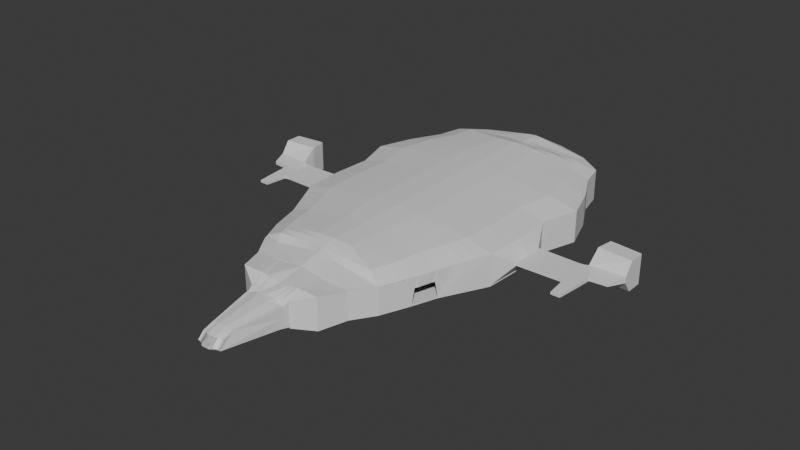 # Source: ship.blend  (saved by Blender 5.0.119; exported with 4.5.12 LTS)
import bpy
from mathutils import Matrix  # noqa: F401  (used for matrix-valued properties, if any)

bpy.ops.wm.read_factory_settings(use_empty=True)
scene = bpy.context.scene
scene.name = 'Scene'

# ---- collections
col_collection = bpy.data.collections.new('Collection'); scene.collection.children.link(col_collection)

# ---- materials (node trees are filled in below, after node groups)
mat_material = bpy.data.materials.new('Material')
mat_material.alpha_threshold = 0.0
mat_material.use_backface_culling_lightprobe_volume = False
mat_material.roughness = 0.5
mat_material.line_color = (0.0, 0.0, 0.0, 1.0)
mat_window = bpy.data.materials.new('Window')

# ---- material node trees
mat_material.use_nodes = True; mat_material.node_tree.nodes.clear()
_N = mat_material.node_tree.nodes; _L = mat_material.node_tree.links
n0 = _N.new('ShaderNodeOutputMaterial'); n0.name = 'Material Output'; n0.location = (200, 100)
n1 = _N.new('ShaderNodeBsdfPrincipled'); n1.name = 'Principled BSDF'; n1.location = (-200, 100)
_L.new(n1.outputs[0], n0.inputs[0])
n0.is_active_output = True
mat_window.use_nodes = True; mat_window.node_tree.nodes.clear()
_N = mat_window.node_tree.nodes; _L = mat_window.node_tree.links
n0 = _N.new('ShaderNodeBsdfPrincipled'); n0.name = 'Principled BSDF'; n0.location = (-200, 100)
n0.inputs[4].default_value = 0.3116
n1 = _N.new('ShaderNodeOutputMaterial'); n1.name = 'Material Output'; n1.location = (200, 100)
_L.new(n0.outputs[0], n1.inputs[0])
n1.is_active_output = True

# ---- world
world_world = bpy.data.worlds.new('World'); scene.world = world_world
world_world.use_nodes = True; world_world.node_tree.nodes.clear()
_N = world_world.node_tree.nodes; _L = world_world.node_tree.links
n0 = _N.new('ShaderNodeOutputWorld'); n0.name = 'World Output'; n0.location = (200, 100)
n1 = _N.new('ShaderNodeBackground'); n1.name = 'Background'; n1.location = (-200, 100)
n1.inputs[0].default_value = (0.05088, 0.05088, 0.05088, 1.0)
_L.new(n1.outputs[0], n0.inputs[0])
n0.is_active_output = True
world_world.color = (0.05088, 0.05088, 0.05088)
world_world.sun_shadow_jitter_overblur = 0.0

# ---- meshes
me_cube = bpy.data.meshes.new('Cube')
me_cube.from_pydata([(1.684, 6.0, 7.654), (1.684, 6.0, 1.977), (0.0, -10.0, 4.06), (1.0, -10.0, 3.501), (-1.684, 6.0, 7.654), (-1.684, 6.0, 1.977), (-1.0, -9.183, 4.819), (-1.0, -10.0, 3.501), (1.0, -4.876, 6.501), (-1.0, -4.876, 6.501), (-4.235, 6.0, 1.977), (-2.515, -8.615, 3.13), (4.235, 6.0, 7.029), (4.235, 6.0, 1.977), (0.0, -8.365, 5.578), (1.0, -9.183, 4.819), (2.515, -8.615, 3.13), (-4.235, 6.0, 7.029), (2.515, -4.876, 6.13), (-2.515, -4.876, 6.13), (1.0, -10.0, 4.06), (1.0, -8.365, 5.578), (-1.0, -8.365, 5.578), (-1.0, -10.0, 4.06), (-2.515, -9.172, 3.688), (-2.515, -7.606, 5.269), (2.515, -7.606, 5.269), (2.515, -9.172, 3.688), (-1.758, -7.986, 5.424), (-2.515, -8.389, 4.478), (-1.758, -9.586, 3.874), (1.758, -9.586, 3.874), (2.515, -8.389, 4.478), (1.758, -7.986, 5.424), (1.758, -8.786, 4.649), (-1.758, -8.786, 4.649), (0.0, -9.183, 4.819), (-1.342, -2.0, 2.427), (0.0, 6.0, 1.977), (0.0, -10.0, 3.501), (1.342, -2.0, 2.427), (0.0, -2.0, 2.427), (-1.171, -6.0, 2.651), (-0.8419, 6.0, 1.977), (0.8419, 6.0, 1.977), (-1.513, 2.0, 2.202), (1.513, 2.0, 2.202), (1.171, -6.0, 2.651), (0.0, -6.0, 2.651), (0.0, 2.0, 2.202), (-0.6709, -2.0, 2.427), (0.6709, -2.0, 2.427), (-0.5855, -6.0, 2.651), (-0.7564, 2.0, 2.202), (0.7564, 2.0, 2.202), (0.5855, -6.0, 2.651), (3.01, -9.172, 3.688), (3.01, -8.389, 4.478), (-3.01, -7.606, 5.269), (-3.01, -8.389, 4.478), (-5.068, 6.0, 1.977), (-3.01, -8.615, 3.13), (5.068, 6.0, 7.029), (5.068, 6.0, 1.977), (-5.068, 6.0, 7.029), (-3.01, -4.876, 6.13), (3.01, -8.615, 3.13), (3.01, -4.876, 6.13), (-3.01, -9.172, 3.688), (3.01, -7.606, 5.269), (3.375, -1.307, 2.554), (3.805, 2.346, 2.266), (2.945, -4.961, 2.842), (-3.375, -1.307, 2.554), (-2.945, -4.961, 2.842), (-3.805, 2.346, 2.266), (1.758, -9.307, 3.316), (-1.758, -9.307, 3.316), (-2.813e-07, 112.8, 1.541), (-0.08754, 112.3, 9.554), (6.58, 111.8, 1.541), (6.58, 111.8, 9.554), (15.24, 108.8, 1.541), (15.24, 108.8, 9.554), (22.12, 103.9, 1.541), (22.12, 103.9, 9.554), (23.63, 97.4, 1.541), (23.63, 97.4, 9.554), (27.79, 89.42, 1.541), (27.79, 89.42, 9.554), (30.88, 80.32, 1.541), (30.88, 80.32, 9.554), (30.56, 64.67, 5.119), (30.56, 64.67, 5.976), (30.81, 60.17, 5.119), (30.81, 60.17, 5.976), (30.56, 55.66, 5.119), (30.56, 55.66, 5.976), (22.39, 37.51, 2.118), (22.13, 36.78, 6.189), (20.15, 31.15, 2.118), (20.4, 31.88, 6.189), (17.14, 23.61, 2.118), (17.14, 23.61, 8.977), (13.46, 18.0, 2.118), (13.46, 18.0, 8.977), (10.84, 11.53, 1.541), (10.84, 11.53, 9.554), (5.524, 8.531, 1.541), (5.524, 8.531, 7.754), (-2.813e-07, 8.531, 1.541), (-1.406e-07, 7.392, 8.004), (-5.524, 8.531, 1.541), (-5.524, 8.531, 7.754), (-10.84, 11.53, 1.541), (-10.84, 11.53, 9.554), (-13.46, 18.0, 2.118), (-13.46, 18.0, 8.977), (-17.14, 23.61, 2.118), (-17.14, 23.61, 8.977), (-20.15, 30.44, 2.118), (-20.15, 30.44, 8.977), (-22.39, 38.23, 2.118), (-22.39, 38.23, 8.977), (-30.56, 55.66, 5.119), (-30.56, 55.66, 5.976), (-30.81, 60.17, 5.119), (-30.81, 60.17, 5.976), (-30.56, 64.67, 5.119), (-30.56, 64.67, 5.976), (-30.88, 80.32, 1.541), (-30.88, 80.32, 9.554), (-27.79, 89.42, 1.541), (-27.79, 89.42, 9.554), (-23.63, 97.4, 1.541), (-23.63, 97.4, 9.554), (-22.12, 103.9, 1.541), (-22.12, 103.9, 9.554), (-15.24, 108.8, 1.541), (-15.24, 108.8, 9.554), (-6.58, 111.8, 1.541), (-6.58, 111.8, 9.554), (5.524, 8.531, 7.029), (5.068, 6.0, 4.503), (5.524, 8.531, 4.285), (-5.524, 8.531, 7.029), (5.296, 7.265, 1.759), (5.296, 7.265, 7.029), (5.296, 7.265, 4.394), (4.235, 7.265, 7.029), (-4.235, 7.265, 7.029), (-5.068, 6.0, 4.503), (-5.524, 8.531, 4.285), (-5.296, 7.265, 1.759), (-5.296, 7.265, 7.029), (-5.296, 7.265, 4.394), (2.223, 7.613, 7.767), (-2.223, 7.613, 7.767), (3.873, 8.072, 7.76), (-3.873, 8.072, 7.76), (27.77, 70.44, 1.541), (28.31, 60.17, 1.541), (28.31, 60.17, 9.554), (27.77, 70.44, 9.554), (27.77, 49.9, 1.541), (27.77, 49.9, 9.554), (-27.77, 49.9, 9.554), (-27.77, 49.9, 1.541), (-28.31, 60.17, 1.541), (-28.31, 60.17, 9.554), (-27.77, 70.44, 1.541), (-27.77, 70.44, 9.554), (-41.91, 60.17, 5.954), (-41.91, 60.17, 5.141), (41.91, 60.17, 5.954), (41.91, 60.17, 5.141), (41.57, 64.45, 5.141), (41.57, 64.45, 5.954), (41.57, 55.89, 5.141), (41.57, 55.89, 5.954), (-41.57, 55.89, 5.954), (-41.57, 55.89, 5.141), (-41.57, 64.45, 5.141), (-41.57, 64.45, 5.954), (-45.91, 49.76, 5.253), (-45.91, 49.76, 5.842), (-43.5, 49.76, 5.253), (-43.5, 49.76, 5.842), (45.91, 49.76, 5.253), (43.5, 49.76, 5.253), (43.5, 49.76, 5.842), (45.91, 49.76, 5.842), (46.42, 55.74, 5.968), (42.98, 55.74, 5.968), (42.98, 55.74, 5.127), (46.42, 55.74, 5.127), (42.98, 64.59, 5.127), (43.33, 60.17, 5.127), (43.33, 60.17, 5.968), (42.98, 64.59, 5.968), (-42.98, 55.74, 5.968), (-42.98, 55.74, 5.127), (-43.33, 60.17, 5.127), (-43.33, 60.17, 5.968), (-42.98, 64.59, 5.127), (-42.98, 64.59, 5.968), (-46.8, 60.17, 5.968), (-46.8, 60.17, 5.127), (46.8, 60.17, 5.968), (46.8, 60.17, 5.127), (44.18, 64.4, 4.706), (44.18, 64.4, 6.389), (-46.42, 55.74, 5.968), (-46.42, 55.74, 5.127), (-44.18, 64.4, 4.706), (-44.18, 64.4, 6.389), (51.28, 60.55, 5.968), (51.28, 60.55, 5.127), (53.15, 65.16, 4.706), (53.15, 65.16, 6.389), (-51.28, 60.55, 5.968), (-51.28, 60.55, 5.127), (-53.15, 65.16, 4.706), (-53.15, 65.16, 6.389), (44.18, 68.04, 9.438), (44.18, 68.04, 1.657), (-44.18, 68.04, 9.438), (-44.18, 68.04, 1.657), (53.15, 67.28, 9.438), (53.15, 67.28, 1.657), (-53.15, 67.28, 9.438), (-53.15, 67.28, 1.657), (45.31, 71.43, 9.259), (45.31, 71.43, 1.836), (-45.31, 71.43, 9.259), (-45.31, 71.43, 1.836), (52.75, 70.75, 9.201), (52.75, 70.75, 1.894), (-52.75, 70.75, 9.201), (-52.75, 70.75, 1.894), (-44.91, 72.27, 9.502), (-44.91, 72.27, 1.593), (-53.15, 71.51, 9.438), (-53.15, 71.51, 1.657), (44.91, 72.27, 9.502), (44.91, 72.27, 1.593), (53.15, 71.51, 9.438), (53.15, 71.51, 1.657), (0.0, 11.53, 8.982), (-5.418, 11.53, 9.695), (5.418, 11.53, 9.695), (2.709, 11.53, 9.371), (-2.709, 11.53, 9.371), (4.063, 11.53, 9.476), (-4.063, 11.53, 9.476), (0.0, 89.42, 12.96), (-0.05313, 30.44, 12.72), (0.0, 97.4, 12.96), (-0.05313, 38.23, 12.72), (0.0, 103.9, 12.0), (0.0, 49.9, 12.96), (0.0, 108.8, 11.87), (0.0, 60.17, 12.96), (7.619, 108.8, 10.78), (0.0, 70.44, 12.96), (-0.05313, 18.0, 10.21), (0.0, 80.32, 12.96), (-0.05313, 23.61, 11.43), (6.705, 18.0, 9.437), (-6.8, 18.0, 9.437), (-7.619, 108.8, 10.78), (18.68, 106.4, 9.554), (22.88, 100.7, 9.554), (25.71, 93.41, 9.554), (29.34, 84.87, 9.554), (29.33, 75.38, 9.554), (28.04, 65.3, 9.554), (28.04, 55.03, 9.554), (25.08, 44.06, 9.265), (21.27, 34.33, 6.189), (18.64, 27.02, 8.977), (15.3, 20.8, 8.977), (-15.3, 20.8, 8.977), (-18.64, 27.02, 8.977), (-21.27, 34.33, 8.977), (-25.08, 44.06, 9.265), (-28.04, 55.03, 9.554), (-28.04, 65.3, 9.554), (-29.33, 75.38, 9.554), (-29.34, 84.87, 9.554), (-25.71, 93.41, 9.554), (-22.88, 100.7, 9.554), (-18.68, 106.4, 9.554), (-10.13, 18.0, 9.207), (-8.594, 23.61, 10.2), (-10.1, 30.44, 11.79), (-11.22, 38.23, 11.79), (-13.89, 49.9, 12.03), (-14.16, 60.17, 12.03), (-13.89, 70.44, 12.03), (-15.44, 80.32, 12.03), (-13.9, 89.42, 12.03), (-11.82, 97.4, 12.03), (-11.06, 103.9, 10.78), (-11.43, 108.8, 10.17), (13.9, 89.42, 12.03), (10.05, 30.44, 11.79), (11.82, 97.4, 12.03), (11.17, 38.23, 11.79), (11.06, 103.9, 10.78), (13.89, 49.9, 12.03), (3.809, 108.8, 11.39), (14.16, 60.17, 12.03), (-3.809, 108.8, 11.39), (13.89, 70.44, 12.03), (3.326, 18.0, 9.824), (15.44, 80.32, 12.03), (8.541, 23.61, 10.2), (0.0, 93.41, 12.96), (0.0, 100.7, 12.54), (-0.05313, 27.02, 12.3), (-0.05313, 34.33, 12.72), (11.43, 108.8, 10.17), (-0.02657, 44.06, 12.84), (0.0, 55.03, 12.96), (-0.05313, 20.8, 10.82), (0.0, 65.3, 12.96), (0.0, 75.38, 12.96), (0.0, 84.87, 12.96), (10.08, 18.0, 9.207), (-3.426, 18.0, 9.824), (-14.67, 84.87, 12.03), (-14.66, 75.38, 12.03), (-14.02, 65.3, 12.03), (-14.02, 55.03, 12.03), (-12.55, 44.06, 11.91), (-10.66, 34.33, 11.79), (-9.348, 27.02, 11.79), (-11.44, 100.7, 12.03), (-12.86, 93.41, 12.03), (11.44, 100.7, 12.03), (12.86, 93.41, 12.03), (14.67, 84.87, 12.03), (14.66, 75.38, 12.03), (14.02, 65.3, 12.03), (14.02, 55.03, 12.03), (12.53, 44.06, 11.91), (10.61, 34.33, 11.79), (9.294, 27.02, 11.79), (16.96, 107.6, 9.554), (22.5, 102.3, 9.554), (24.67, 95.4, 9.554), (28.56, 87.14, 9.554), (30.1, 77.85, 9.554), (27.91, 67.87, 9.554), (28.18, 57.6, 9.554), (26.43, 46.98, 9.41), (21.83, 36.28, 6.189), (19.4, 28.73, 8.977), (16.22, 22.21, 8.977), (-14.38, 19.4, 8.977), (-17.89, 25.31, 8.977), (-20.71, 32.38, 8.977), (-23.73, 41.14, 9.121), (-27.91, 52.47, 9.554), (-28.18, 62.74, 9.554), (-28.55, 72.91, 9.554), (-30.11, 82.59, 9.554), (-26.75, 91.41, 9.554), (-23.26, 99.03, 9.554), (-20.4, 105.2, 9.554), (-11.8, 18.0, 9.092), (-12.86, 23.61, 9.589), (-15.12, 30.44, 11.02), (-16.8, 38.23, 11.02), (-20.83, 49.9, 11.26), (-21.24, 60.17, 11.26), (-20.83, 70.44, 11.26), (-23.16, 80.32, 11.26), (-20.84, 89.42, 11.26), (-17.73, 97.4, 11.26), (-16.59, 103.9, 10.17), (-13.33, 108.8, 9.861), (6.948, 89.42, 12.7), (4.997, 30.44, 12.46), (5.909, 97.4, 12.7), (5.557, 38.23, 12.46), (5.53, 103.9, 11.39), (6.943, 49.9, 12.7), (1.905, 108.8, 11.7), (7.079, 60.17, 12.7), (-5.714, 108.8, 11.09), (6.943, 70.44, 12.7), (1.636, 18.0, 10.02), (7.72, 80.32, 12.7), (4.244, 23.61, 10.81), (0.0, 91.41, 12.96), (0.0, 99.03, 12.96), (-0.05313, 25.31, 11.79), (-0.05313, 32.38, 12.72), (9.523, 108.8, 10.47), (-0.03985, 41.14, 12.78), (0.0, 52.47, 12.96), (-0.05313, 19.4, 10.51), (0.0, 62.74, 12.96), (0.0, 72.91, 12.96), (0.0, 82.59, 12.96), (8.394, 18.0, 9.322), (-5.113, 18.0, 9.63), (20.4, 105.2, 9.554), (23.26, 99.03, 9.554), (26.75, 91.41, 9.554), (30.11, 82.59, 9.554), (28.55, 72.91, 9.554), (28.18, 62.74, 9.554), (27.91, 52.47, 9.554), (23.73, 41.14, 9.121), (20.71, 32.38, 6.189), (17.89, 25.31, 8.977), (14.38, 19.4, 8.977), (-16.22, 22.21, 8.977), (-19.4, 28.73, 8.977), (-21.83, 36.28, 8.977), (-26.43, 46.98, 9.41), (-28.18, 57.6, 9.554), (-27.91, 67.87, 9.554), (-30.1, 77.85, 9.554), (-28.56, 87.14, 9.554), (-24.67, 95.4, 9.554), (-22.5, 102.3, 9.554), (-16.96, 107.6, 9.554), (-8.465, 18.0, 9.322), (-4.324, 23.61, 10.81), (-5.077, 30.44, 12.46), (-5.637, 38.23, 12.46), (-6.943, 49.9, 12.7), (-7.079, 60.17, 12.7), (-6.943, 70.44, 12.7), (-7.72, 80.32, 12.7), (-6.948, 89.42, 12.7), (-5.909, 97.4, 12.7), (-5.53, 103.9, 11.39), (-9.523, 108.8, 10.47), (20.84, 89.42, 11.26), (15.1, 30.44, 11.02), (17.73, 97.4, 11.26), (16.78, 38.23, 11.02), (16.59, 103.9, 10.17), (20.83, 49.9, 11.26), (5.714, 108.8, 11.09), (21.24, 60.17, 11.26), (-1.905, 108.8, 11.7), (20.83, 70.44, 11.26), (5.015, 18.0, 9.63), (23.16, 80.32, 11.26), (12.84, 23.61, 9.589), (0.0, 95.4, 12.96), (0.0, 102.3, 12.03), (-0.05313, 28.73, 12.72), (-0.05313, 36.28, 12.72), (13.33, 108.8, 9.861), (-0.01328, 46.98, 12.9), (0.0, 57.6, 12.96), (-0.05313, 22.21, 11.12), (0.0, 67.87, 12.96), (0.0, 77.85, 12.96), (0.0, 87.14, 12.96), (11.77, 18.0, 9.092), (-1.74, 18.0, 10.02), (-22.0, 84.87, 11.26), (-7.334, 84.87, 12.7), (-15.05, 82.59, 12.03), (-14.28, 87.14, 12.03), (-21.99, 75.38, 11.26), (-7.331, 75.38, 12.7), (-14.27, 72.91, 12.03), (-15.05, 77.85, 12.03), (-21.03, 65.3, 11.26), (-7.011, 65.3, 12.7), (-14.09, 62.74, 12.03), (-13.95, 67.87, 12.03), (-21.03, 55.03, 11.26), (-7.011, 55.03, 12.7), (-13.95, 52.47, 12.03), (-14.09, 57.6, 12.03), (-18.82, 44.06, 11.14), (-6.29, 44.06, 12.58), (-11.89, 41.14, 11.85), (-13.22, 46.98, 11.97), (-15.96, 34.33, 11.02), (-5.357, 34.33, 12.46), (-10.38, 32.38, 11.79), (-10.94, 36.28, 11.79), (-13.99, 27.02, 11.02), (-4.7, 27.02, 12.04), (-8.971, 25.31, 11.28), (-9.724, 28.73, 11.79), (-17.16, 100.7, 11.26), (-5.719, 100.7, 12.28), (-11.63, 99.03, 12.03), (-11.25, 102.3, 11.52), (-19.29, 93.41, 11.26), (-6.428, 93.41, 12.7), (-13.38, 91.41, 12.03), (-12.34, 95.4, 12.03), (5.719, 100.7, 12.28), (17.16, 100.7, 11.26), (11.63, 99.03, 12.03), (11.25, 102.3, 11.52), (6.428, 93.41, 12.7), (19.29, 93.41, 11.26), (13.38, 91.41, 12.03), (12.34, 95.4, 12.03), (7.334, 84.87, 12.7), (22.0, 84.87, 11.26), (15.05, 82.59, 12.03), (14.28, 87.14, 12.03), (7.331, 75.38, 12.7), (21.99, 75.38, 11.26), (14.27, 72.91, 12.03), (15.05, 77.85, 12.03), (7.011, 65.3, 12.7), (21.03, 65.3, 11.26), (14.09, 62.74, 12.03), (13.95, 67.87, 12.03), (7.011, 55.03, 12.7), (21.03, 55.03, 11.26), (13.95, 52.47, 12.03), (14.09, 57.6, 12.03), (6.25, 44.06, 12.58), (18.8, 44.06, 11.14), (11.85, 41.14, 11.85), (13.21, 46.98, 11.97), (5.277, 34.33, 12.46), (15.94, 34.33, 11.02), (10.33, 32.38, 11.79), (10.89, 36.28, 11.79), (4.621, 27.02, 12.04), (13.97, 27.02, 11.02), (8.918, 25.31, 11.28), (9.671, 28.73, 11.79), (14.53, 28.73, 11.02), (13.4, 25.31, 11.02), (4.432, 25.31, 11.53), (16.36, 36.28, 11.02), (15.52, 32.38, 11.02), (5.137, 32.38, 12.46), (19.82, 46.98, 11.2), (17.79, 41.14, 11.08), (5.904, 41.14, 12.52), (21.13, 57.6, 11.26), (20.93, 52.47, 11.26), (6.977, 52.47, 12.7), (20.93, 67.87, 11.26), (21.13, 62.74, 11.26), (7.045, 62.74, 12.7), (22.58, 77.85, 11.26), (21.41, 72.91, 11.26), (7.137, 72.91, 12.7), (21.42, 87.14, 11.26), (22.58, 82.59, 11.26), (7.527, 82.59, 12.7), (18.51, 95.4, 11.26), (20.06, 91.41, 11.26), (6.688, 91.41, 12.7), (16.87, 102.3, 11.26), (17.44, 99.03, 11.26), (5.814, 99.03, 12.7), (-6.169, 95.4, 12.7), (-6.688, 91.41, 12.7), (-20.06, 91.41, 11.26), (-5.625, 102.3, 11.78), (-5.814, 99.03, 12.7), (-17.44, 99.03, 11.26), (-4.889, 28.73, 12.46), (-4.512, 25.31, 11.53), (-13.43, 25.31, 11.02), (-5.497, 36.28, 12.46), (-5.217, 32.38, 12.46), (-15.54, 32.38, 11.02), (-6.616, 46.98, 12.64), (-5.963, 41.14, 12.52), (-17.81, 41.14, 11.08), (-7.045, 57.6, 12.7), (-6.977, 52.47, 12.7), (-20.93, 52.47, 11.26), (-6.977, 67.87, 12.7), (-7.045, 62.74, 12.7), (-21.13, 62.74, 11.26), (-7.526, 77.85, 12.7), (-7.137, 72.91, 12.7), (-21.41, 72.91, 11.26), (-7.141, 87.14, 12.7), (-7.527, 82.59, 12.7), (-22.58, 82.59, 11.26), (-21.42, 87.14, 11.26), (-22.58, 77.85, 11.26), (-20.93, 67.87, 11.26), (-21.13, 57.6, 11.26), (-19.82, 46.98, 11.2), (-16.38, 36.28, 11.02), (-14.56, 28.73, 11.02), (-16.87, 102.3, 11.26), (-18.51, 95.4, 11.26), (5.625, 102.3, 11.78), (6.169, 95.4, 12.7), (7.141, 87.14, 12.7), (7.526, 77.85, 12.7), (6.977, 67.87, 12.7), (7.045, 57.6, 12.7), (6.596, 46.98, 12.64), (5.417, 36.28, 12.46), (4.809, 28.73, 12.46), (22.39, 37.51, 8.961), (21.98, 36.42, 8.961), (20.15, 31.15, 8.961), (20.61, 32.42, 8.961), (21.27, 34.33, 8.961), (-1.434e-05, 112.8, 1.215), (6.58, 111.8, 1.215), (15.24, 108.8, 1.215), (22.12, 103.9, 1.215), (23.63, 97.4, 1.215), (27.79, 89.42, 1.215), (30.88, 80.32, 1.215), (27.77, 70.44, 1.215), (28.31, 60.17, 1.215), (27.77, 49.9, 1.215), (17.14, 23.61, 1.793), (13.46, 18.0, 1.793), (10.84, 11.53, 1.215), (5.524, 8.53, 1.215), (-1.434e-05, 8.53, 1.215), (-5.524, 8.53, 1.215), (-10.84, 11.53, 1.215), (-13.46, 18.0, 1.793), (-17.14, 23.61, 1.793), (-20.15, 30.43, 1.793), (-22.39, 38.22, 1.793), (-27.77, 49.9, 1.215), (-28.31, 60.17, 1.215), (-27.77, 70.44, 1.215), (-30.88, 80.32, 1.215), (-27.79, 89.42, 1.215), (-23.63, 97.4, 1.215), (-22.12, 103.9, 1.215), (-15.24, 108.8, 1.215), (-6.58, 111.8, 1.215), (22.39, 37.51, 1.793), (20.15, 31.15, 1.793)], [(30, 77), (31, 76), (2, 39), (141, 270), (81, 263)], [(0, 4, 9, 8), (15, 36, 2, 20), (15, 34, 33, 21), (54, 46, 40, 51), (22, 28, 35, 6), (28, 25, 29, 35), (20, 31, 34, 15), (21, 14, 36, 15), (31, 27, 32, 34), (53, 49, 41, 50), (0, 8, 18, 12), (48, 55, 47, 3, 39), (9, 4, 17, 19), (6, 35, 30, 23), (36, 6, 23, 2), (35, 29, 24, 30), (34, 32, 26, 33), (20, 3, 76, 16, 27, 31), (3, 20, 2, 23, 7, 39), (8, 9, 22, 14, 21), (8, 21, 33, 26, 18), (7, 23, 30, 24, 11, 77), (22, 9, 19, 25, 28), (24, 29, 59, 68), (14, 22, 6, 36), (37, 50, 52, 42), (50, 41, 48, 52), (45, 53, 50, 37), (5, 43, 53, 45), (43, 38, 49, 53), (49, 54, 51, 41), (38, 44, 54, 49), (44, 1, 46, 54), (41, 51, 55, 48), (51, 40, 47, 55), (61, 68, 59, 58, 65, 64, 151, 60), (63, 143, 62, 67, 69, 57, 56, 66), (29, 25, 58, 59), (18, 26, 69, 67), (26, 32, 57, 69), (19, 17, 64, 65), (11, 24, 68, 61), (32, 27, 56, 57), (16, 72, 70, 71, 13, 63, 66), (25, 19, 65, 58), (10, 75, 73, 74, 11, 61, 60), (12, 18, 67, 62), (27, 16, 66, 56), (1, 13, 71, 46), (46, 71, 70, 40), (40, 70, 72, 47), (16, 76, 3, 47, 72), (45, 75, 10, 5), (37, 73, 75, 45), (42, 74, 73, 37), (7, 77, 11, 74, 42), (42, 52, 48, 39, 7), (78, 79, 81, 80), (80, 81, 83, 82), (82, 83, 349, 271, 409, 85, 84), (84, 85, 350, 272, 410, 87, 86), (86, 87, 351, 273, 411, 89, 88), (88, 89, 352, 274, 412, 91, 90), (90, 91, 353, 275, 413, 163, 160), (124, 125, 180, 181), (92, 93, 177, 176), (164, 165, 356, 278, 416, 613, 98), (100, 615, 358, 280, 418, 103, 102), (102, 103, 359, 281, 419, 105, 104), (104, 105, 107, 106), (106, 107, 109, 142, 144, 108), (112, 152, 145, 113, 115, 114), (114, 115, 117, 116), (116, 117, 360, 282, 420, 119, 118), (118, 119, 361, 283, 421, 121, 120), (120, 121, 362, 284, 422, 123, 122), (122, 123, 363, 285, 423, 166, 167), (128, 126, 173, 182), (93, 95, 174, 177), (170, 171, 366, 288, 426, 131, 130), (130, 131, 367, 289, 427, 133, 132), (132, 133, 368, 290, 428, 135, 134), (134, 135, 369, 291, 429, 137, 136), (136, 137, 370, 292, 430, 139, 138), (107, 250, 109), (138, 139, 141, 140), (140, 141, 79, 78), (138, 140, 647, 646), (5, 10, 60, 153, 112, 110, 38, 43), (110, 108, 146, 63, 13, 1, 44, 38), (148, 144, 142, 147), (143, 148, 147, 62), (63, 146, 148, 143), (146, 108, 144, 148), (155, 154, 145, 152), (12, 62, 147, 149), (153, 155, 152, 112), (60, 151, 155, 153), (151, 64, 154, 155), (150, 154, 64, 17), (17, 4, 157, 150), (4, 0, 156, 111, 157), (0, 12, 149, 156), (156, 149, 158), (157, 159, 150), (145, 154, 113), (113, 154, 150, 159), (142, 109, 147), (158, 149, 147, 109), (92, 94, 161, 160), (95, 93, 163, 354, 276, 414, 162), (94, 96, 164, 161), (97, 95, 162, 355, 277, 415, 165), (96, 97, 165, 164), (93, 92, 160, 163), (125, 124, 167, 166), (124, 126, 168, 167), (127, 125, 166, 364, 286, 424, 169), (126, 128, 170, 168), (129, 127, 169, 365, 287, 425, 171), (128, 129, 171, 170), (195, 192, 191, 188), (192, 193, 190, 191), (186, 187, 185, 184), (190, 189, 188, 191), (96, 94, 175, 178), (127, 129, 183, 172), (126, 124, 181, 173), (95, 97, 179, 174), (129, 128, 182, 183), (94, 92, 176, 175), (125, 127, 172, 180), (97, 96, 178, 179), (174, 179, 193, 198), (181, 180, 200, 201), (182, 173, 202, 204), (178, 175, 197, 194), (176, 177, 199, 196), (180, 172, 203, 200), (177, 174, 198, 199), (183, 182, 204, 205), (179, 178, 194, 193), (173, 181, 201, 202), (175, 176, 196, 197), (172, 183, 205, 203), (200, 203, 206, 212), (199, 198, 208, 211), (205, 204, 214, 215), (212, 213, 184, 185), (209, 210, 218, 217), (209, 208, 192, 195), (213, 212, 206, 207), (219, 218, 229, 228), (196, 199, 211, 210), (194, 197, 209, 195), (204, 202, 207, 214), (200, 212, 185, 187), (198, 193, 192, 208), (203, 205, 215, 206), (197, 196, 210, 209), (202, 201, 213, 207), (194, 195, 188, 189), (201, 200, 187, 186), (193, 194, 189, 190), (213, 201, 186, 184), (218, 219, 216, 217), (210, 211, 224, 225), (211, 208, 216, 219), (208, 209, 217, 216), (221, 220, 223, 222), (207, 206, 220, 221), (214, 207, 221, 222), (206, 215, 223, 220), (225, 224, 244, 245), (228, 229, 247, 246), (214, 222, 231, 227), (211, 219, 228, 224), (218, 210, 225, 229), (223, 215, 226, 230), (222, 223, 230, 231), (215, 214, 227, 226), (234, 235, 239, 238), (233, 232, 236, 237), (230, 226, 240, 242), (231, 230, 242, 243), (229, 225, 245, 247), (226, 227, 241, 240), (227, 231, 243, 241), (224, 228, 246, 244), (235, 234, 240, 241), (238, 239, 243, 242), (239, 235, 241, 243), (234, 238, 242, 240), (232, 233, 245, 244), (237, 236, 246, 247), (233, 237, 247, 245), (236, 232, 244, 246), (250, 253, 158, 109), (253, 251, 156, 158), (251, 248, 111, 156), (248, 252, 157, 111), (252, 254, 159, 157), (113, 249, 115), (249, 113, 159, 254), (105, 419, 281, 359, 103, 455, 317, 395, 267, 463, 325, 403, 265, 393, 315, 453, 268, 407, 329, 467), (612, 384, 256, 458), (611, 386, 258, 459), (610, 388, 260, 461), (609, 390, 262, 462), (608, 392, 264, 464), (607, 394, 266, 465), (606, 383, 255, 466), (605, 385, 257, 456), (604, 387, 259, 457), (85, 409, 271, 349, 83, 460, 322, 400, 263, 449, 311, 389, 261, 259, 387, 309, 447), (83, 81, 79, 261, 389, 311, 449, 263, 400, 322, 460), (603, 380, 135, 428), (602, 381, 137, 429), (259, 261, 451, 313, 391, 270, 442, 304, 382, 139, 430, 292, 370, 137, 381, 303, 441), (601, 373, 121, 421), (261, 79, 141, 139, 382, 304, 442, 270, 391, 313, 451), (600, 374, 123, 422), (599, 375, 166, 423), (598, 376, 169, 424), (265, 403, 325, 463, 267, 432, 294, 372, 119, 420, 282, 360, 117, 371, 293, 431, 269, 408, 330, 468), (597, 377, 171, 425), (596, 378, 131, 426), (595, 379, 133, 427), (115, 249, 117), (105, 250, 107), (117, 249, 269, 431, 293, 371), (250, 105, 467, 329, 407, 268), (253, 250, 268, 453, 315, 393, 265), (249, 254, 265, 468, 330, 408, 269), (254, 252, 265), (251, 253, 265), (252, 248, 265), (248, 251, 265), (594, 469, 289, 367), (593, 470, 331, 471), (592, 439, 301, 472), (591, 473, 288, 366), (590, 474, 332, 475), (589, 438, 300, 476), (588, 477, 287, 365), (587, 478, 333, 479), (586, 437, 299, 480), (585, 481, 286, 364), (584, 482, 334, 483), (583, 436, 298, 484), (582, 485, 285, 363), (581, 486, 335, 487), (580, 435, 297, 488), (579, 489, 284, 362), (578, 490, 336, 491), (577, 434, 296, 492), (576, 493, 283, 361), (575, 494, 337, 495), (574, 433, 295, 496), (573, 497, 291, 369), (572, 498, 338, 499), (571, 441, 303, 500), (570, 501, 290, 368), (569, 502, 339, 503), (568, 440, 302, 504), (567, 505, 319, 397), (566, 506, 340, 507), (565, 447, 309, 508), (564, 509, 318, 396), (563, 510, 341, 511), (562, 445, 307, 512), (561, 513, 328, 406), (560, 514, 342, 515), (559, 443, 305, 516), (558, 517, 327, 405), (557, 518, 343, 519), (556, 454, 316, 520), (555, 521, 326, 404), (554, 522, 344, 523), (553, 452, 314, 524), (552, 525, 324, 402), (551, 526, 345, 527), (550, 450, 312, 528), (549, 529, 323, 401), (548, 530, 346, 531), (547, 448, 310, 532), (546, 533, 321, 399), (545, 534, 347, 535), (544, 446, 308, 536), (543, 537, 320, 398), (542, 538, 348, 539), (541, 444, 306, 540), (538, 541, 540, 348), (280, 358, 541, 538), (358, 615, 444, 541), (455, 542, 539, 317), (103, 418, 542, 455), (418, 280, 538, 542), (395, 543, 398, 267), (317, 539, 543, 395), (539, 348, 537, 543), (534, 544, 536, 347), (617, 614, 544, 534), (614, 613, 446, 544), (444, 545, 535, 306), (615, 616, 545, 444), (616, 617, 534, 545), (384, 546, 399, 256), (306, 535, 546, 384), (535, 347, 533, 546), (530, 547, 532, 346), (278, 356, 547, 530), (356, 165, 448, 547), (446, 548, 531, 308), (613, 416, 548, 446), (416, 278, 530, 548), (386, 549, 401, 258), (308, 531, 549, 386), (531, 346, 529, 549), (526, 550, 528, 345), (277, 355, 550, 526), (355, 162, 450, 550), (448, 551, 527, 310), (165, 415, 551, 448), (415, 277, 526, 551), (388, 552, 402, 260), (310, 527, 552, 388), (527, 345, 525, 552), (522, 553, 524, 344), (276, 354, 553, 522), (354, 163, 452, 553), (450, 554, 523, 312), (162, 414, 554, 450), (414, 276, 522, 554), (390, 555, 404, 262), (312, 523, 555, 390), (523, 344, 521, 555), (518, 556, 520, 343), (275, 353, 556, 518), (353, 91, 454, 556), (452, 557, 519, 314), (163, 413, 557, 452), (413, 275, 518, 557), (392, 558, 405, 264), (314, 519, 558, 392), (519, 343, 517, 558), (514, 559, 516, 342), (274, 352, 559, 514), (352, 89, 443, 559), (454, 560, 515, 316), (91, 412, 560, 454), (412, 274, 514, 560), (394, 561, 406, 266), (316, 515, 561, 394), (515, 342, 513, 561), (510, 562, 512, 341), (273, 351, 562, 510), (351, 87, 445, 562), (443, 563, 511, 305), (89, 411, 563, 443), (411, 273, 510, 563), (383, 564, 396, 255), (305, 511, 564, 383), (511, 341, 509, 564), (506, 565, 508, 340), (272, 350, 565, 506), (350, 85, 447, 565), (445, 566, 507, 307), (87, 410, 566, 445), (410, 272, 506, 566), (385, 567, 397, 257), (307, 507, 567, 385), (507, 340, 505, 567), (502, 568, 504, 339), (318, 456, 568, 502), (456, 257, 440, 568), (439, 569, 503, 301), (255, 396, 569, 439), (396, 318, 502, 569), (379, 570, 368, 133), (301, 503, 570, 379), (503, 339, 501, 570), (498, 571, 500, 338), (319, 457, 571, 498), (457, 259, 441, 571), (440, 572, 499, 302), (257, 397, 572, 440), (397, 319, 498, 572), (380, 573, 369, 135), (302, 499, 573, 380), (499, 338, 497, 573), (494, 574, 496, 337), (320, 458, 574, 494), (458, 256, 433, 574), (432, 575, 495, 294), (267, 398, 575, 432), (398, 320, 494, 575), (372, 576, 361, 119), (294, 495, 576, 372), (495, 337, 493, 576), (490, 577, 492, 336), (321, 459, 577, 490), (459, 258, 434, 577), (433, 578, 491, 295), (256, 399, 578, 433), (399, 321, 490, 578), (373, 579, 362, 121), (295, 491, 579, 373), (491, 336, 489, 579), (486, 580, 488, 335), (323, 461, 580, 486), (461, 260, 435, 580), (434, 581, 487, 296), (258, 401, 581, 434), (401, 323, 486, 581), (374, 582, 363, 123), (296, 487, 582, 374), (487, 335, 485, 582), (482, 583, 484, 334), (324, 462, 583, 482), (462, 262, 436, 583), (435, 584, 483, 297), (260, 402, 584, 435), (402, 324, 482, 584), (375, 585, 364, 166), (297, 483, 585, 375), (483, 334, 481, 585), (478, 586, 480, 333), (326, 464, 586, 478), (464, 264, 437, 586), (436, 587, 479, 298), (262, 404, 587, 436), (404, 326, 478, 587), (376, 588, 365, 169), (298, 479, 588, 376), (479, 333, 477, 588), (474, 589, 476, 332), (327, 465, 589, 474), (465, 266, 438, 589), (437, 590, 475, 299), (264, 405, 590, 437), (405, 327, 474, 590), (377, 591, 366, 171), (299, 475, 591, 377), (475, 332, 473, 591), (470, 592, 472, 331), (328, 466, 592, 470), (466, 255, 439, 592), (438, 593, 471, 300), (266, 406, 593, 438), (406, 328, 470, 593), (378, 594, 367, 131), (300, 471, 594, 378), (471, 331, 469, 594), (469, 595, 427, 289), (331, 472, 595, 469), (472, 301, 379, 595), (473, 596, 426, 288), (332, 476, 596, 473), (476, 300, 378, 596), (477, 597, 425, 287), (333, 480, 597, 477), (480, 299, 377, 597), (481, 598, 424, 286), (334, 484, 598, 481), (484, 298, 376, 598), (485, 599, 423, 285), (335, 488, 599, 485), (488, 297, 375, 599), (489, 600, 422, 284), (336, 492, 600, 489), (492, 296, 374, 600), (493, 601, 421, 283), (337, 496, 601, 493), (496, 295, 373, 601), (497, 602, 429, 291), (338, 500, 602, 497), (500, 303, 381, 602), (501, 603, 428, 290), (339, 504, 603, 501), (504, 302, 380, 603), (505, 604, 457, 319), (340, 508, 604, 505), (508, 309, 387, 604), (509, 605, 456, 318), (341, 512, 605, 509), (512, 307, 385, 605), (513, 606, 466, 328), (342, 516, 606, 513), (516, 305, 383, 606), (517, 607, 465, 327), (343, 520, 607, 517), (520, 316, 394, 607), (521, 608, 464, 326), (344, 524, 608, 521), (524, 314, 392, 608), (525, 609, 462, 324), (345, 528, 609, 525), (528, 312, 390, 609), (529, 610, 461, 323), (346, 532, 610, 529), (532, 310, 388, 610), (533, 611, 459, 321), (347, 536, 611, 533), (536, 308, 386, 611), (537, 612, 458, 320), (348, 540, 612, 537), (540, 306, 384, 612), (93, 95, 97, 96, 94, 92), (127, 129, 128, 126, 124, 125), (99, 98, 613), (357, 99, 613, 614), (100, 101, 615), (417, 279, 617, 616), (279, 357, 614, 617), (101, 417, 616, 615), (618, 619, 620, 621, 622, 623, 624, 625, 626, 627, 648, 649, 628, 629, 630, 631, 632, 633, 634, 635, 636, 637, 638, 639, 640, 641, 642, 643, 644, 645, 646, 647), (112, 114, 634, 633), (130, 132, 643, 642), (80, 82, 620, 619), (104, 106, 630, 629), (122, 167, 639, 638), (90, 160, 625, 624), (100, 102, 628, 649), (114, 116, 635, 634), (132, 134, 644, 643), (82, 84, 621, 620), (140, 78, 618, 647), (160, 161, 626, 625), (106, 108, 631, 630), (167, 168, 640, 639), (161, 164, 627, 626), (116, 118, 636, 635), (84, 86, 622, 621), (134, 136, 645, 644), (108, 110, 632, 631), (168, 170, 641, 640), (98, 100, 649, 648), (118, 120, 637, 636), (136, 138, 646, 645), (86, 88, 623, 622), (78, 80, 619, 618), (110, 112, 633, 632), (170, 130, 642, 641), (164, 98, 648, 627), (102, 104, 629, 628), (120, 122, 638, 637), (88, 90, 624, 623)])
me_cube.polygons.foreach_set('material_index', [0, 1, 1, 0, 1, 0, 1, 1, 0, 0, 0, 0, 0, 1, 1, 0, 0, 0, 0, 0, 0, 0, 0, 0, 1, 0, 0, 0, 0, 0, 0, 0, 0, 0, 0, 0, 0, 0, 0, 0, 0, 0, 0, 0, 0, 0, 0, 0, 0, 0, 0, 0, 0, 0, 0, 0, 0, 0, 0, 0, 0, 0, 0, 0, 0, 0, 0, 0, 0, 0, 0, 0, 0, 0, 0, 0, 0, 0, 0, 0, 0, 0, 0, 0, 0, 0, 0, 0, 0, 0, 0, 0, 0, 0, 0, 0, 0, 0, 0, 0, 0, 0, 0, 0, 0, 0, 0, 0, 0, 0, 0, 0, 0, 0, 0, 0, 0, 0, 0, 0, 0, 0, 0, 0, 0, 0, 0, 0, 0, 0, 0, 0, 0, 0, 0, 0, 0, 0, 0, 0, 0, 0, 0, 0, 0, 0, 0, 0, 0, 0, 0, 0, 0, 0, 0, 0, 0, 0, 0, 0, 0, 0, 0, 0, 0, 0, 0, 0, 0, 0, 0, 0, 0, 0, 0, 0, 0, 0, 0, 0, 0, 0, 0, 0, 0, 0, 0, 0, 0, 0, 0, 0, 0, 0, 0, 0, 0, 0, 0, 0, 0, 0, 0, 0, 0, 0, 0, 0, 0, 0, 0, 0, 0, 0, 0, 0, 0, 0, 0, 0, 0, 0, 0, 0, 0, 0, 0, 0, 0, 0, 0, 0, 0, 0, 0, 0, 0, 0, 0, 0, 0, 0, 0, 0, 0, 0, 0, 0, 0, 0, 0, 0, 0, 0, 0, 0, 0, 0, 0, 0, 0, 0, 0, 0, 0, 0, 0, 0, 0, 0, 0, 0, 0, 0, 0, 0, 0, 0, 0, 0, 0, 0, 0, 0, 0, 0, 0, 0, 0, 0, 0, 0, 0, 0, 0, 0, 0, 0, 0, 0, 0, 0, 0, 0, 0, 0, 0, 0, 0, 0, 0, 0, 0, 0, 0, 0, 0, 0, 0, 0, 0, 0, 0, 0, 0, 0, 0, 0, 0, 0, 0, 0, 0, 0, 0, 0, 0, 0, 0, 0, 0, 0, 0, 0, 0, 0, 0, 0, 0, 0, 0, 0, 0, 0, 0, 0, 0, 0, 0, 0, 0, 0, 0, 0, 0, 0, 0, 0, 0, 0, 0, 0, 0, 0, 0, 0, 0, 0, 0, 0, 0, 0, 0, 0, 0, 0, 0, 0, 0, 0, 0, 0, 0, 0, 0, 0, 0, 0, 0, 0, 0, 0, 0, 0, 0, 0, 0, 0, 0, 0, 0, 0, 0, 0, 0, 0, 0, 0, 0, 0, 0, 0, 0, 0, 0, 0, 0, 0, 0, 0, 0, 0, 0, 0, 0, 0, 0, 0, 0, 0, 0, 0, 0, 0, 0, 0, 0, 0, 0, 0, 0, 0, 0, 0, 0, 0, 0, 0, 0, 0, 0, 0, 0, 0, 0, 0, 0, 0, 0, 0, 0, 0, 0, 0, 0, 0, 0, 0, 0, 0, 0, 0, 0, 0, 0, 0, 0, 0, 0, 0, 0, 0, 0, 0, 0, 0, 0, 0, 0, 0, 0, 0, 0, 0, 0, 0, 0, 0, 0, 0, 0, 0, 0, 0, 0, 0, 0, 0, 0, 0, 0, 0, 0, 0, 0, 0, 0, 0, 0, 0, 0, 0, 0, 0, 0, 0, 0, 0, 0, 0, 0, 0, 0, 0, 0, 0, 0, 0])
_uv = me_cube.uv_layers.new(name='UVMap')
_uv.uv.foreach_set('vector', [0.625, 0.5, 0.875, 0.5, 0.875, 0.738, 0.625, 0.738, 0.5425, 0.7486, 0.5425, 0.8743, 0.46, 0.875, 0.46, 0.75, 0.5425, 0.7486, 0.5424, 0.7482, 0.625, 0.7464, 0.625, 0.7471, 0.3125, 0.5625, 0.375, 0.5625, 0.375, 0.625, 0.3125, 0.625, 0.625, 1.0, 0.625, 1.0, 0.5424, 1.0, 0.5425, 1.0, 0.625, 1.0, 0.625, 1.0, 0.5424, 1.0, 0.5424, 1.0, 0.46, 0.75, 0.4599, 0.75, 0.5424, 0.7482, 0.5425, 0.7486, 0.625, 0.7471, 0.625, 0.8736, 0.5425, 0.8743, 0.5425, 0.7486, 0.4599, 0.75, 0.4598, 0.75, 0.5424, 0.7478, 0.5424, 0.7482, 0.1875, 0.5625, 0.25, 0.5625, 0.25, 0.625, 0.1875, 0.625, 0.625, 0.5, 0.625, 0.738, 0.625, 0.738, 0.625, 0.5, 0.25, 0.6875, 0.3125, 0.6875, 0.375, 0.6875, 0.375, 0.75, 0.25, 0.75, 0.875, 0.738, 0.875, 0.5, 0.875, 0.5, 0.875, 0.738, 0.5425, 1.0, 0.5424, 1.0, 0.4599, 1.0, 0.46, 1.0, 0.5425, 0.8743, 0.5425, 1.0, 0.46, 1.0, 0.46, 0.875, 0.5424, 1.0, 0.5424, 1.0, 0.4598, 1.0, 0.4599, 1.0, 0.5424, 0.7482, 0.5424, 0.7478, 0.625, 0.7456, 0.625, 0.7464, 0.46, 0.75, 0.375, 0.75, 0.375, 0.75, 0.375, 0.75, 0.4598, 0.75, 0.4599, 0.75, 0.375, 0.75, 0.46, 0.75, 0.46, 0.875, 0.46, 1.0, 0.375, 1.0, 0.375, 0.875, 0.625, 0.738, 0.875, 0.738, 0.875, 0.7462, 0.75, 0.7467, 0.625, 0.7471, 0.625, 0.738, 0.625, 0.7471, 0.625, 0.7464, 0.625, 0.7456, 0.625, 0.738, 0.375, 1.0, 0.46, 1.0, 0.4599, 1.0, 0.4598, 1.0, 0.375, 1.0, 0.375, 1.0, 0.875, 0.7462, 0.875, 0.738, 0.875, 0.738, 0.875, 0.7456, 0.875, 0.7459, 0.4598, 1.0, 0.5424, 1.0, 0.5424, 1.0, 0.4598, 1.0, 0.625, 0.8736, 0.625, 1.0, 0.5425, 1.0, 0.5425, 0.8743, 0.125, 0.625, 0.1875, 0.625, 0.1875, 0.6875, 0.125, 0.6875, 0.1875, 0.625, 0.25, 0.625, 0.25, 0.6875, 0.1875, 0.6875, 0.125, 0.5625, 0.1875, 0.5625, 0.1875, 0.625, 0.125, 0.625, 0.125, 0.5, 0.1875, 0.5, 0.1875, 0.5625, 0.125, 0.5625, 0.1875, 0.5, 0.25, 0.5, 0.25, 0.5625, 0.1875, 0.5625, 0.25, 0.5625, 0.3125, 0.5625, 0.3125, 0.625, 0.25, 0.625, 0.25, 0.5, 0.3125, 0.5, 0.3125, 0.5625, 0.25, 0.5625, 0.3125, 0.5, 0.375, 0.5, 0.375, 0.5625, 0.3125, 0.5625, 0.25, 0.625, 0.3125, 0.625, 0.3125, 0.6875, 0.25, 0.6875, 0.3125, 0.625, 0.375, 0.625, 0.375, 0.6875, 0.3125, 0.6875, 0.375, 0.0, 0.4598, 0.0, 0.5424, 0.002186, 0.625, 0.004372, 0.625, 0.01199, 0.625, 0.25, 0.5, 0.25, 0.375, 0.25, 0.375, 0.5, 0.5, 0.5, 0.625, 0.5, 0.625, 0.738, 0.625, 0.7456, 0.5424, 0.7478, 0.4598, 0.75, 0.375, 0.75, 0.5424, 1.0, 0.625, 1.0, 0.625, 1.0, 0.5424, 1.0, 0.625, 0.738, 0.625, 0.7456, 0.625, 0.7456, 0.625, 0.738, 0.625, 0.7456, 0.5424, 0.7478, 0.5424, 0.7478, 0.625, 0.7456, 0.875, 0.738, 0.875, 0.5, 0.875, 0.5, 0.875, 0.738, 0.375, 1.0, 0.4598, 1.0, 0.4598, 1.0, 0.375, 1.0, 0.5424, 0.7478, 0.4598, 0.75, 0.4598, 0.75, 0.5424, 0.7478, 0.375, 0.75, 0.375, 0.6875, 0.375, 0.625, 0.375, 0.5625, 0.375, 0.5, 0.375, 0.5, 0.375, 0.75, 0.875, 0.7456, 0.875, 0.738, 0.875, 0.738, 0.875, 0.7456, 0.125, 0.5, 0.125, 0.5625, 0.125, 0.625, 0.125, 0.6875, 0.125, 0.75, 0.125, 0.75, 0.125, 0.5, 0.625, 0.5, 0.625, 0.738, 0.625, 0.738, 0.625, 0.5, 0.4598, 0.75, 0.375, 0.75, 0.375, 0.75, 0.4598, 0.75, 0.375, 0.5, 0.375, 0.5, 0.375, 0.5625, 0.375, 0.5625, 0.375, 0.5625, 0.375, 0.5625, 0.375, 0.625, 0.375, 0.625, 0.375, 0.625, 0.375, 0.625, 0.375, 0.6875, 0.375, 0.6875, 0.375, 0.75, 0.375, 0.75, 0.375, 0.75, 0.375, 0.6875, 0.375, 0.6875, 0.125, 0.5625, 0.125, 0.5625, 0.125, 0.5, 0.125, 0.5, 0.125, 0.625, 0.125, 0.625, 0.125, 0.5625, 0.125, 0.5625, 0.125, 0.6875, 0.125, 0.6875, 0.125, 0.625, 0.125, 0.625, 0.375, 1.0, 0.375, 1.0, 0.375, 1.0, 0.125, 0.6875, 0.125, 0.6875, 0.125, 0.6875, 0.1875, 0.6875, 0.25, 0.6875, 0.25, 0.75, 0.125, 0.75, 1.0, 0.5, 1.0, 1.0, 0.9688, 1.0, 0.9688, 0.5, 0.9688, 0.5, 0.9688, 1.0, 0.9375, 1.0, 0.9375, 0.5, 0.9375, 0.5, 0.9375, 1.0, 0.9297, 1.0, 0.9219, 1.0, 0.9141, 1.0, 0.9062, 1.0, 0.9062, 0.5, 0.9062, 0.5, 0.9062, 1.0, 0.8984, 1.0, 0.8906, 1.0, 0.8828, 1.0, 0.875, 1.0, 0.875, 0.5, 0.875, 0.5, 0.875, 1.0, 0.8672, 1.0, 0.8594, 1.0, 0.8516, 1.0, 0.8438, 1.0, 0.8438, 0.5, 0.8438, 0.5, 0.8438, 1.0, 0.8359, 1.0, 0.8281, 1.0, 0.8203, 1.0, 0.8125, 1.0, 0.8125, 0.5, 0.8125, 0.5, 0.8125, 1.0, 0.8047, 1.0, 0.7969, 1.0, 0.7891, 1.0, 0.7812, 1.0, 0.7812, 0.5, 0.263, 0.7246, 0.263, 0.7754, 0.263, 0.7754, 0.263, 0.7246, 0.763, 0.7246, 0.763, 0.7754, 0.763, 0.7754, 0.763, 0.7246, 0.7188, 0.5, 0.7188, 1.0, 0.7109, 1.0, 0.7031, 1.0, 0.6953, 1.0, 0.6875, 1.0, 0.6875, 0.5, 0.6562, 0.5, 0.6562, 1.0, 0.6484, 1.0, 0.6406, 1.0, 0.6328, 1.0, 0.625, 1.0, 0.625, 0.5, 0.625, 0.5, 0.625, 1.0, 0.6172, 1.0, 0.6094, 1.0, 0.6016, 1.0, 0.5938, 1.0, 0.5938, 0.5, 0.5938, 0.5, 0.5938, 1.0, 0.5625, 1.0, 0.5625, 0.5, 0.5625, 0.5, 0.5625, 1.0, 0.5312, 1.0, 0.5312, 0.8424, 0.5312, 0.6712, 0.5312, 0.5, 0.4688, 0.5, 0.4688, 0.6712, 0.4688, 0.8424, 0.4688, 1.0, 0.4375, 1.0, 0.4375, 0.5, 0.4375, 0.5, 0.4375, 1.0, 0.4062, 1.0, 0.4062, 0.5, 0.4062, 0.5, 0.4062, 1.0, 0.3984, 1.0, 0.3906, 1.0, 0.3828, 1.0, 0.375, 1.0, 0.375, 0.5, 0.375, 0.5, 0.375, 1.0, 0.3672, 1.0, 0.3594, 1.0, 0.3516, 1.0, 0.3438, 1.0, 0.3438, 0.5, 0.3438, 0.5, 0.3438, 1.0, 0.3359, 1.0, 0.3281, 1.0, 0.3203, 1.0, 0.3125, 1.0, 0.3125, 0.5, 0.3125, 0.5, 0.3125, 1.0, 0.3047, 1.0, 0.2969, 1.0, 0.2891, 1.0, 0.2812, 1.0, 0.2812, 0.5, 0.237, 0.7246, 0.25, 0.7246, 0.25, 0.7246, 0.237, 0.7246, 0.763, 0.7754, 0.75, 0.7754, 0.75, 0.7754, 0.763, 0.7754, 0.2188, 0.5, 0.2188, 1.0, 0.2109, 1.0, 0.2031, 1.0, 0.1953, 1.0, 0.1875, 1.0, 0.1875, 0.5, 0.1875, 0.5, 0.1875, 1.0, 0.1797, 1.0, 0.1719, 1.0, 0.1641, 1.0, 0.1562, 1.0, 0.1562, 0.5, 0.1562, 0.5, 0.1562, 1.0, 0.1484, 1.0, 0.1406, 1.0, 0.1328, 1.0, 0.125, 1.0, 0.125, 0.5, 0.125, 0.5, 0.125, 1.0, 0.1172, 1.0, 0.1094, 1.0, 0.1016, 1.0, 0.09375, 1.0, 0.09375, 0.5, 0.09375, 0.5, 0.09375, 1.0, 0.08594, 1.0, 0.07812, 1.0, 0.07031, 1.0, 0.0625, 1.0, 0.0625, 0.5, 0.5625, 1.0, 0.0, 0.0, 0.5312, 1.0, 0.0625, 0.5, 0.0625, 1.0, 0.03125, 1.0, 0.03125, 0.5, 0.03125, 0.5, 0.03125, 1.0, 0.0, 1.0, 0.0, 0.5, 0.0625, 0.5, 0.03125, 0.5, 0.03125, 0.5, 0.0625, 0.5, 0.125, 0.5, 0.125, 0.5, 0.125, 0.5, 0.4141, 0.2573, 0.7032, 0.01461, 0.75, 0.01, 0.25, 0.5, 0.1875, 0.5, 0.75, 0.01, 0.7968, 0.01461, 0.5859, 0.2573, 0.375, 0.5, 0.375, 0.5, 0.375, 0.5, 0.3125, 0.5, 0.25, 0.5, 0.582, 0.4643, 0.664, 0.4285, 0.5312, 0.8424, 0.5781, 0.6712, 0.5, 0.5, 0.582, 0.4643, 0.5781, 0.6712, 0.625, 0.5, 0.375, 0.5, 0.5859, 0.2573, 0.582, 0.4643, 0.5, 0.5, 0.5859, 0.2573, 0.7968, 0.01461, 0.664, 0.4285, 0.582, 0.4643, 0.4805, 0.4018, 0.5469, 0.5462, 0.4688, 0.8424, 0.586, 0.4285, 0.625, 0.5, 0.625, 0.5, 0.5781, 0.6712, 0.0, 0.0, 0.4141, 0.2573, 0.4805, 0.4018, 0.586, 0.4285, 0.7032, 0.01461, 0.125, 0.5, 0.375, 0.375, 0.4805, 0.4018, 0.4141, 0.2573, 0.375, 0.375, 0.625, 0.25, 0.5469, 0.5462, 0.4805, 0.4018, 0.0, 0.0, 0.5469, 0.5462, 0.875, 0.5, 0.875, 0.5, 0.875, 0.5, 0.875, 0.5, 0.0, 0.0, 0.0, 0.0, 0.875, 0.5, 0.625, 0.5, 0.0, 0.0, 0.0, 0.0, 0.0, 0.0, 0.625, 0.5, 0.625, 0.5, 0.0, 0.0, 0.0, 0.0, 0.2734, 0.01231, 0.0, 0.0, 0.2851, 0.01346, 0.2266, 0.01231, 0.2149, 0.01346, 0.0, 0.0, 0.4688, 0.8424, 0.5469, 0.5462, 0.4688, 1.0, 0.4688, 1.0, 0.5469, 0.5462, 0.0, 0.0, 0.2149, 0.01346, 0.5312, 0.8424, 0.5312, 1.0, 0.5781, 0.6712, 0.2851, 0.01346, 0.0, 0.0, 0.5781, 0.6712, 0.5312, 1.0, 0.763, 0.7246, 0.75, 0.7246, 0.75, 0.5, 0.7812, 0.5, 0.75, 0.7754, 0.763, 0.7754, 0.7812, 1.0, 0.7734, 1.0, 0.7656, 1.0, 0.7578, 1.0, 0.75, 1.0, 0.75, 0.7246, 0.737, 0.7246, 0.7188, 0.5, 0.75, 0.5, 0.737, 0.7754, 0.75, 0.7754, 0.75, 1.0, 0.7422, 1.0, 0.7344, 1.0, 0.7266, 1.0, 0.7188, 1.0, 0.737, 0.7246, 0.737, 0.7754, 0.7188, 1.0, 0.7188, 0.5, 0.763, 0.7754, 0.763, 0.7246, 0.7812, 0.5, 0.7812, 1.0, 0.263, 0.7754, 0.263, 0.7246, 0.2812, 0.5, 0.2812, 1.0, 0.263, 0.7246, 0.25, 0.7246, 0.25, 0.5, 0.2812, 0.5, 0.25, 0.7754, 0.263, 0.7754, 0.2812, 1.0, 0.2734, 1.0, 0.2656, 1.0, 0.2578, 1.0, 0.25, 1.0, 0.25, 0.7246, 0.237, 0.7246, 0.2188, 0.5, 0.25, 0.5, 0.237, 0.7754, 0.25, 0.7754, 0.25, 1.0, 0.2422, 1.0, 0.2344, 1.0, 0.2266, 1.0, 0.2188, 1.0, 0.237, 0.7246, 0.237, 0.7754, 0.2188, 1.0, 0.2188, 0.5, 0.737, 0.7246, 0.737, 0.7754, 0.737, 0.7754, 0.737, 0.7246, 0.737, 0.7754, 0.737, 0.7754, 0.737, 0.7754, 0.737, 0.7754, 0.263, 0.7246, 0.263, 0.7754, 0.263, 0.7754, 0.263, 0.7246, 0.737, 0.7754, 0.737, 0.7246, 0.737, 0.7246, 0.737, 0.7754, 0.737, 0.7246, 0.75, 0.7246, 0.75, 0.7246, 0.737, 0.7246, 0.25, 0.7754, 0.237, 0.7754, 0.237, 0.7754, 0.25, 0.7754, 0.25, 0.7246, 0.263, 0.7246, 0.263, 0.7246, 0.25, 0.7246, 0.75, 0.7754, 0.737, 0.7754, 0.737, 0.7754, 0.75, 0.7754, 0.237, 0.7754, 0.237, 0.7246, 0.237, 0.7246, 0.237, 0.7754, 0.75, 0.7246, 0.763, 0.7246, 0.763, 0.7246, 0.75, 0.7246, 0.263, 0.7754, 0.25, 0.7754, 0.25, 0.7754, 0.263, 0.7754, 0.737, 0.7754, 0.737, 0.7246, 0.737, 0.7246, 0.737, 0.7754, 0.75, 0.7754, 0.737, 0.7754, 0.737, 0.7754, 0.75, 0.7754, 0.263, 0.7246, 0.263, 0.7754, 0.263, 0.7754, 0.263, 0.7246, 0.237, 0.7246, 0.25, 0.7246, 0.25, 0.7246, 0.237, 0.7246, 0.737, 0.7246, 0.75, 0.7246, 0.75, 0.7246, 0.737, 0.7246, 0.763, 0.7246, 0.763, 0.7754, 0.763, 0.7754, 0.763, 0.7246, 0.263, 0.7754, 0.25, 0.7754, 0.25, 0.7754, 0.263, 0.7754, 0.763, 0.7754, 0.75, 0.7754, 0.75, 0.7754, 0.763, 0.7754, 0.237, 0.7754, 0.237, 0.7246, 0.237, 0.7246, 0.237, 0.7754, 0.737, 0.7754, 0.737, 0.7246, 0.737, 0.7246, 0.737, 0.7754, 0.25, 0.7246, 0.263, 0.7246, 0.263, 0.7246, 0.25, 0.7246, 0.75, 0.7246, 0.763, 0.7246, 0.763, 0.7246, 0.75, 0.7246, 0.25, 0.7754, 0.237, 0.7754, 0.237, 0.7754, 0.25, 0.7754, 0.263, 0.7754, 0.25, 0.7754, 0.25, 0.7754, 0.263, 0.7754, 0.763, 0.7754, 0.75, 0.7754, 0.75, 0.7754, 0.763, 0.7754, 0.237, 0.7754, 0.237, 0.7246, 0.237, 0.7246, 0.237, 0.7754, 0.263, 0.7754, 0.263, 0.7246, 0.263, 0.7246, 0.263, 0.7754, 0.75, 0.7246, 0.763, 0.7246, 0.763, 0.7246, 0.75, 0.7246, 0.75, 0.7246, 0.75, 0.7754, 0.737, 0.7754, 0.737, 0.7246, 0.263, 0.7246, 0.263, 0.7754, 0.25, 0.7754, 0.25, 0.7246, 0.763, 0.7754, 0.763, 0.7246, 0.763, 0.7246, 0.763, 0.7754, 0.763, 0.7246, 0.763, 0.7754, 0.763, 0.7754, 0.763, 0.7246, 0.737, 0.7246, 0.75, 0.7246, 0.75, 0.7246, 0.737, 0.7246, 0.237, 0.7246, 0.25, 0.7246, 0.25, 0.7246, 0.237, 0.7246, 0.263, 0.7754, 0.263, 0.7754, 0.263, 0.7754, 0.263, 0.7754, 0.75, 0.7754, 0.737, 0.7754, 0.737, 0.7754, 0.75, 0.7754, 0.25, 0.7754, 0.237, 0.7754, 0.237, 0.7754, 0.25, 0.7754, 0.75, 0.7246, 0.763, 0.7246, 0.763, 0.7246, 0.75, 0.7246, 0.25, 0.7246, 0.263, 0.7246, 0.263, 0.7246, 0.25, 0.7246, 0.737, 0.7246, 0.737, 0.7246, 0.737, 0.7246, 0.737, 0.7246, 0.263, 0.7246, 0.263, 0.7754, 0.263, 0.7754, 0.263, 0.7246, 0.737, 0.7754, 0.737, 0.7246, 0.737, 0.7246, 0.737, 0.7754, 0.263, 0.7246, 0.263, 0.7246, 0.263, 0.7246, 0.263, 0.7246, 0.763, 0.7246, 0.763, 0.7754, 0.75, 0.7754, 0.75, 0.7246, 0.763, 0.7246, 0.763, 0.7754, 0.763, 0.7754, 0.763, 0.7246, 0.763, 0.7754, 0.75, 0.7754, 0.75, 0.7754, 0.763, 0.7754, 0.75, 0.7754, 0.75, 0.7246, 0.75, 0.7246, 0.75, 0.7754, 0.25, 0.7246, 0.25, 0.7754, 0.237, 0.7754, 0.237, 0.7246, 0.25, 0.7246, 0.25, 0.7754, 0.25, 0.7754, 0.25, 0.7246, 0.237, 0.7246, 0.25, 0.7246, 0.25, 0.7246, 0.237, 0.7246, 0.25, 0.7754, 0.237, 0.7754, 0.237, 0.7754, 0.25, 0.7754, 0.763, 0.7246, 0.763, 0.7754, 0.763, 0.7754, 0.763, 0.7246, 0.763, 0.7754, 0.763, 0.7246, 0.763, 0.7246, 0.763, 0.7754, 0.237, 0.7246, 0.237, 0.7246, 0.237, 0.7246, 0.237, 0.7246, 0.763, 0.7754, 0.763, 0.7754, 0.763, 0.7754, 0.763, 0.7754, 0.763, 0.7246, 0.763, 0.7246, 0.763, 0.7246, 0.763, 0.7246, 0.237, 0.7754, 0.237, 0.7754, 0.237, 0.7754, 0.237, 0.7754, 0.237, 0.7246, 0.237, 0.7754, 0.237, 0.7754, 0.237, 0.7246, 0.237, 0.7754, 0.237, 0.7246, 0.237, 0.7246, 0.237, 0.7754, 0.237, 0.7738, 0.237, 0.7262, 0.237, 0.7262, 0.237, 0.7738, 0.763, 0.7262, 0.763, 0.7738, 0.763, 0.7738, 0.763, 0.7262, 0.237, 0.7754, 0.237, 0.7754, 0.237, 0.7754, 0.237, 0.7754, 0.237, 0.7246, 0.237, 0.7754, 0.237, 0.7754, 0.237, 0.7246, 0.763, 0.7246, 0.763, 0.7246, 0.763, 0.7246, 0.763, 0.7246, 0.237, 0.7754, 0.237, 0.7246, 0.237, 0.7246, 0.237, 0.7754, 0.237, 0.7246, 0.237, 0.7246, 0.237, 0.7246, 0.237, 0.7246, 0.763, 0.7754, 0.763, 0.7754, 0.763, 0.7754, 0.763, 0.7754, 0.237, 0.7262, 0.237, 0.7738, 0.237, 0.7754, 0.237, 0.7246, 0.237, 0.7738, 0.237, 0.7262, 0.237, 0.7246, 0.237, 0.7754, 0.237, 0.7262, 0.237, 0.7262, 0.237, 0.7246, 0.237, 0.7246, 0.237, 0.7738, 0.237, 0.7738, 0.237, 0.7754, 0.237, 0.7754, 0.763, 0.7738, 0.763, 0.7262, 0.763, 0.7246, 0.763, 0.7754, 0.763, 0.7262, 0.763, 0.7738, 0.763, 0.7754, 0.763, 0.7246, 0.763, 0.7262, 0.763, 0.7262, 0.763, 0.7246, 0.763, 0.7246, 0.763, 0.7738, 0.763, 0.7738, 0.763, 0.7754, 0.763, 0.7754, 0.0, 0.0, 0.0, 0.0, 0.2851, 0.01346, 0.5312, 1.0, 0.0, 0.0, 0.0, 0.0, 0.0, 0.0, 0.2851, 0.01346, 0.0, 0.0, 0.0, 0.0, 0.0, 0.0, 0.0, 0.0, 0.0, 0.0, 0.0, 0.0, 0.2266, 0.01231, 0.0, 0.0, 0.0, 0.0, 0.0, 0.0, 0.2149, 0.01346, 0.2266, 0.01231, 0.4688, 1.0, 0.0, 0.0, 0.4375, 1.0, 0.0, 0.0, 0.4688, 1.0, 0.2149, 0.01346, 0.0, 0.0, 0.5938, 1.0, 0.6016, 1.0, 0.6094, 1.0, 0.6172, 1.0, 0.625, 1.0, 0.5937, 1.0, 0.5623, 1.0, 0.531, 1.0, 0.4996, 1.0, 0.4996, 1.0, 0.4996, 1.0, 0.4996, 1.0, 0.4996, 1.0, 0.5114, 1.0, 0.5232, 1.0, 0.5349, 1.0, 0.5467, 1.0, 0.5585, 1.0, 0.5702, 1.0, 0.582, 1.0, 0.5368, 1.0, 0.5388, 1.0, 0.4996, 1.0, 0.4996, 1.0, 0.5446, 1.0, 0.5465, 1.0, 0.4996, 1.0, 0.4996, 1.0, 0.5527, 1.0, 0.5547, 1.0, 0.5, 1.0, 0.4999, 1.0, 0.5605, 1.0, 0.5625, 1.0, 0.5, 1.0, 0.5, 1.0, 0.5684, 1.0, 0.5703, 1.0, 0.5, 1.0, 0.5, 1.0, 0.5762, 1.0, 0.5781, 1.0, 0.5, 1.0, 0.5, 1.0, 0.584, 1.0, 0.5859, 1.0, 0.5, 1.0, 0.5, 1.0, 0.5918, 1.0, 0.5938, 1.0, 0.5, 1.0, 0.5, 1.0, 0.5996, 1.0, 0.6016, 1.0, 0.5, 1.0, 0.5, 1.0, 0.9062, 1.0, 0.9141, 1.0, 0.9219, 1.0, 0.9297, 1.0, 0.9375, 1.0, 0.8828, 1.0, 0.8281, 1.0, 0.7734, 1.0, 0.7188, 1.0, 0.6641, 1.0, 0.6094, 1.0, 0.5547, 1.0, 0.5, 1.0, 0.5, 1.0, 0.6016, 1.0, 0.7031, 1.0, 0.8047, 1.0, 0.9375, 1.0, 0.9688, 1.0, 0.5, 1.0, 0.5, 1.0, 0.5547, 1.0, 0.6094, 1.0, 0.6641, 1.0, 0.7188, 1.0, 0.7734, 1.0, 0.8281, 1.0, 0.8828, 1.0, 0.2246, 1.0, 0.2188, 1.0, 0.125, 1.0, 0.1328, 1.0, 0.2012, 1.0, 0.1953, 1.0, 0.09375, 1.0, 0.1016, 1.0, 0.5, 1.0, 0.5, 1.0, 0.4453, 1.0, 0.3906, 1.0, 0.3359, 1.0, 0.2812, 1.0, 0.2266, 1.0, 0.1719, 1.0, 0.1172, 1.0, 0.0625, 1.0, 0.07031, 1.0, 0.07812, 1.0, 0.08594, 1.0, 0.09375, 1.0, 0.1953, 1.0, 0.2969, 1.0, 0.3984, 1.0, 0.3886, 1.0, 0.3827, 1.0, 0.3438, 1.0, 0.3516, 1.0, 0.5, 1.0, 0.5, 1.0, 0.03125, 1.0, 0.0625, 1.0, 0.1172, 1.0, 0.1719, 1.0, 0.2266, 1.0, 0.2812, 1.0, 0.3359, 1.0, 0.3906, 1.0, 0.4453, 1.0, 0.3651, 1.0, 0.3593, 1.0, 0.3125, 1.0, 0.3203, 1.0, 0.3418, 1.0, 0.3359, 1.0, 0.2812, 1.0, 0.2891, 1.0, 0.3184, 1.0, 0.3125, 1.0, 0.25, 1.0, 0.2578, 1.0, 0.4996, 1.0, 0.4996, 1.0, 0.4996, 1.0, 0.4996, 1.0, 0.4996, 1.0, 0.4685, 1.0, 0.4373, 1.0, 0.4062, 1.0, 0.375, 1.0, 0.3828, 1.0, 0.3906, 1.0, 0.3984, 1.0, 0.4062, 1.0, 0.4179, 1.0, 0.4296, 1.0, 0.4413, 1.0, 0.4529, 1.0, 0.4646, 1.0, 0.4763, 1.0, 0.488, 1.0, 0.2949, 1.0, 0.2891, 1.0, 0.2188, 1.0, 0.2266, 1.0, 0.2715, 1.0, 0.2656, 1.0, 0.1875, 1.0, 0.1953, 1.0, 0.248, 1.0, 0.2422, 1.0, 0.1562, 1.0, 0.1641, 1.0, 0.4375, 1.0, 0.0, 0.0, 0.4062, 1.0, 0.5938, 1.0, 0.0, 0.0, 0.5625, 1.0, 0.4062, 1.0, 0.0, 0.0, 0.4529, 1.0, 0.4413, 1.0, 0.4296, 1.0, 0.4179, 1.0, 0.0, 0.0, 0.5938, 1.0, 0.582, 1.0, 0.5702, 1.0, 0.5585, 1.0, 0.5467, 1.0, 0.0, 0.0, 0.0, 0.0, 0.5467, 1.0, 0.5349, 1.0, 0.5232, 1.0, 0.5114, 1.0, 0.4996, 1.0, 0.0, 0.0, 0.0, 0.0, 0.4996, 1.0, 0.488, 1.0, 0.4763, 1.0, 0.4646, 1.0, 0.4529, 1.0, 0.0, 0.0, 0.0, 0.0, 0.4996, 1.0, 0.0, 0.0, 0.0, 0.0, 0.4996, 1.0, 0.0, 0.0, 0.0, 0.0, 0.4996, 1.0, 0.0, 0.0, 0.0, 0.0, 0.4996, 1.0, 0.2598, 1.0, 0.2539, 1.0, 0.1719, 1.0, 0.1797, 1.0, 0.4199, 1.0, 0.418, 1.0, 0.3359, 1.0, 0.3398, 1.0, 0.416, 1.0, 0.4141, 1.0, 0.3281, 1.0, 0.332, 1.0, 0.2832, 1.0, 0.2773, 1.0, 0.2031, 1.0, 0.2109, 1.0, 0.4277, 1.0, 0.4258, 1.0, 0.3516, 1.0, 0.3555, 1.0, 0.4238, 1.0, 0.4219, 1.0, 0.3438, 1.0, 0.3477, 1.0, 0.3066, 1.0, 0.3008, 1.0, 0.2344, 1.0, 0.2422, 1.0, 0.4355, 1.0, 0.4336, 1.0, 0.3672, 1.0, 0.3711, 1.0, 0.4316, 1.0, 0.4297, 1.0, 0.3594, 1.0, 0.3633, 1.0, 0.3301, 1.0, 0.3242, 1.0, 0.2656, 1.0, 0.2734, 1.0, 0.4434, 1.0, 0.4414, 1.0, 0.3828, 1.0, 0.3867, 1.0, 0.4395, 1.0, 0.4375, 1.0, 0.375, 1.0, 0.3789, 1.0, 0.3534, 1.0, 0.3476, 1.0, 0.2969, 1.0, 0.3047, 1.0, 0.4509, 1.0, 0.4491, 1.0, 0.3983, 1.0, 0.4022, 1.0, 0.4472, 1.0, 0.4453, 1.0, 0.3906, 1.0, 0.3945, 1.0, 0.3768, 1.0, 0.371, 1.0, 0.3281, 1.0, 0.3359, 1.0, 0.4587, 1.0, 0.4567, 1.0, 0.4138, 1.0, 0.4178, 1.0, 0.4548, 1.0, 0.4528, 1.0, 0.406, 1.0, 0.4099, 1.0, 0.4003, 1.0, 0.3944, 1.0, 0.3594, 1.0, 0.3672, 1.0, 0.4665, 1.0, 0.4645, 1.0, 0.4295, 1.0, 0.4334, 1.0, 0.4626, 1.0, 0.4606, 1.0, 0.4217, 1.0, 0.4256, 1.0, 0.2129, 1.0, 0.207, 1.0, 0.1094, 1.0, 0.1172, 1.0, 0.4043, 1.0, 0.4023, 1.0, 0.3047, 1.0, 0.3086, 1.0, 0.4004, 1.0, 0.3984, 1.0, 0.2969, 1.0, 0.3008, 1.0, 0.2363, 1.0, 0.2305, 1.0, 0.1406, 1.0, 0.1484, 1.0, 0.4121, 1.0, 0.4102, 1.0, 0.3203, 1.0, 0.3242, 1.0, 0.4082, 1.0, 0.4062, 1.0, 0.3125, 1.0, 0.3164, 1.0, 0.5957, 1.0, 0.5977, 1.0, 0.5, 1.0, 0.5, 1.0, 0.7871, 1.0, 0.793, 1.0, 0.6953, 1.0, 0.6914, 1.0, 0.7988, 1.0, 0.8047, 1.0, 0.7031, 1.0, 0.6992, 1.0, 0.5879, 1.0, 0.5898, 1.0, 0.5, 1.0, 0.5, 1.0, 0.7637, 1.0, 0.7695, 1.0, 0.6797, 1.0, 0.6758, 1.0, 0.7754, 1.0, 0.7812, 1.0, 0.6875, 1.0, 0.6836, 1.0, 0.5801, 1.0, 0.582, 1.0, 0.5, 1.0, 0.5, 1.0, 0.7402, 1.0, 0.7461, 1.0, 0.6641, 1.0, 0.6602, 1.0, 0.752, 1.0, 0.7578, 1.0, 0.6719, 1.0, 0.668, 1.0, 0.5723, 1.0, 0.5742, 1.0, 0.5, 1.0, 0.5, 1.0, 0.7168, 1.0, 0.7227, 1.0, 0.6484, 1.0, 0.6445, 1.0, 0.7285, 1.0, 0.7344, 1.0, 0.6562, 1.0, 0.6523, 1.0, 0.5645, 1.0, 0.5664, 1.0, 0.5, 1.0, 0.5, 1.0, 0.6934, 1.0, 0.6992, 1.0, 0.6328, 1.0, 0.6289, 1.0, 0.7051, 1.0, 0.7109, 1.0, 0.6406, 1.0, 0.6367, 1.0, 0.5566, 1.0, 0.5586, 1.0, 0.5, 1.0, 0.5, 1.0, 0.6699, 1.0, 0.6758, 1.0, 0.6172, 1.0, 0.6133, 1.0, 0.6816, 1.0, 0.6875, 1.0, 0.625, 1.0, 0.6211, 1.0, 0.5486, 1.0, 0.5506, 1.0, 0.4998, 1.0, 0.4997, 1.0, 0.6464, 1.0, 0.6523, 1.0, 0.6015, 1.0, 0.5975, 1.0, 0.6582, 1.0, 0.6641, 1.0, 0.6094, 1.0, 0.6054, 1.0, 0.5407, 1.0, 0.5426, 1.0, 0.4996, 1.0, 0.4996, 1.0, 0.6229, 1.0, 0.6288, 1.0, 0.5857, 1.0, 0.5818, 1.0, 0.6347, 1.0, 0.6405, 1.0, 0.5935, 1.0, 0.5896, 1.0, 0.5329, 1.0, 0.5349, 1.0, 0.4996, 1.0, 0.4996, 1.0, 0.5995, 1.0, 0.6054, 1.0, 0.5701, 1.0, 0.5662, 1.0, 0.6112, 1.0, 0.6171, 1.0, 0.5779, 1.0, 0.574, 1.0, 0.6054, 1.0, 0.6112, 1.0, 0.574, 1.0, 0.5701, 1.0, 0.6406, 1.0, 0.6484, 1.0, 0.6112, 1.0, 0.6054, 1.0, 0.6484, 1.0, 0.6562, 1.0, 0.6171, 1.0, 0.6112, 1.0, 0.5937, 1.0, 0.5995, 1.0, 0.5662, 1.0, 0.5623, 1.0, 0.625, 1.0, 0.6328, 1.0, 0.5995, 1.0, 0.5937, 1.0, 0.6328, 1.0, 0.6406, 1.0, 0.6054, 1.0, 0.5995, 1.0, 0.531, 1.0, 0.5329, 1.0, 0.4996, 1.0, 0.4996, 1.0, 0.5623, 1.0, 0.5662, 1.0, 0.5329, 1.0, 0.531, 1.0, 0.5662, 1.0, 0.5701, 1.0, 0.5349, 1.0, 0.5329, 1.0, 0.6288, 1.0, 0.6347, 1.0, 0.5896, 1.0, 0.5857, 1.0, 0.6719, 1.0, 0.6797, 1.0, 0.6347, 1.0, 0.6288, 1.0, 0.6797, 1.0, 0.6875, 1.0, 0.6405, 1.0, 0.6347, 1.0, 0.6171, 1.0, 0.6229, 1.0, 0.5818, 1.0, 0.5779, 1.0, 0.6562, 1.0, 0.6641, 1.0, 0.6229, 1.0, 0.6171, 1.0, 0.6641, 1.0, 0.6719, 1.0, 0.6288, 1.0, 0.6229, 1.0, 0.5388, 1.0, 0.5407, 1.0, 0.4996, 1.0, 0.4996, 1.0, 0.5779, 1.0, 0.5818, 1.0, 0.5407, 1.0, 0.5388, 1.0, 0.5818, 1.0, 0.5857, 1.0, 0.5426, 1.0, 0.5407, 1.0, 0.6523, 1.0, 0.6582, 1.0, 0.6054, 1.0, 0.6015, 1.0, 0.7031, 1.0, 0.7109, 1.0, 0.6582, 1.0, 0.6523, 1.0, 0.7109, 1.0, 0.7188, 1.0, 0.6641, 1.0, 0.6582, 1.0, 0.6405, 1.0, 0.6464, 1.0, 0.5975, 1.0, 0.5935, 1.0, 0.6875, 1.0, 0.6953, 1.0, 0.6464, 1.0, 0.6405, 1.0, 0.6953, 1.0, 0.7031, 1.0, 0.6523, 1.0, 0.6464, 1.0, 0.5465, 1.0, 0.5486, 1.0, 0.4997, 1.0, 0.4996, 1.0, 0.5935, 1.0, 0.5975, 1.0, 0.5486, 1.0, 0.5465, 1.0, 0.5975, 1.0, 0.6015, 1.0, 0.5506, 1.0, 0.5486, 1.0, 0.6758, 1.0, 0.6816, 1.0, 0.6211, 1.0, 0.6172, 1.0, 0.7344, 1.0, 0.7422, 1.0, 0.6816, 1.0, 0.6758, 1.0, 0.7422, 1.0, 0.75, 1.0, 0.6875, 1.0, 0.6816, 1.0, 0.6641, 1.0, 0.6699, 1.0, 0.6133, 1.0, 0.6094, 1.0, 0.7188, 1.0, 0.7266, 1.0, 0.6699, 1.0, 0.6641, 1.0, 0.7266, 1.0, 0.7344, 1.0, 0.6758, 1.0, 0.6699, 1.0, 0.5547, 1.0, 0.5566, 1.0, 0.5, 1.0, 0.5, 1.0, 0.6094, 1.0, 0.6133, 1.0, 0.5566, 1.0, 0.5547, 1.0, 0.6133, 1.0, 0.6172, 1.0, 0.5586, 1.0, 0.5566, 1.0, 0.6992, 1.0, 0.7051, 1.0, 0.6367, 1.0, 0.6328, 1.0, 0.7656, 1.0, 0.7734, 1.0, 0.7051, 1.0, 0.6992, 1.0, 0.7734, 1.0, 0.7812, 1.0, 0.7109, 1.0, 0.7051, 1.0, 0.6875, 1.0, 0.6934, 1.0, 0.6289, 1.0, 0.625, 1.0, 0.75, 1.0, 0.7578, 1.0, 0.6934, 1.0, 0.6875, 1.0, 0.7578, 1.0, 0.7656, 1.0, 0.6992, 1.0, 0.6934, 1.0, 0.5625, 1.0, 0.5645, 1.0, 0.5, 1.0, 0.5, 1.0, 0.625, 1.0, 0.6289, 1.0, 0.5645, 1.0, 0.5625, 1.0, 0.6289, 1.0, 0.6328, 1.0, 0.5664, 1.0, 0.5645, 1.0, 0.7227, 1.0, 0.7285, 1.0, 0.6523, 1.0, 0.6484, 1.0, 0.7969, 1.0, 0.8047, 1.0, 0.7285, 1.0, 0.7227, 1.0, 0.8047, 1.0, 0.8125, 1.0, 0.7344, 1.0, 0.7285, 1.0, 0.7109, 1.0, 0.7168, 1.0, 0.6445, 1.0, 0.6406, 1.0, 0.7812, 1.0, 0.7891, 1.0, 0.7168, 1.0, 0.7109, 1.0, 0.7891, 1.0, 0.7969, 1.0, 0.7227, 1.0, 0.7168, 1.0, 0.5703, 1.0, 0.5723, 1.0, 0.5, 1.0, 0.5, 1.0, 0.6406, 1.0, 0.6445, 1.0, 0.5723, 1.0, 0.5703, 1.0, 0.6445, 1.0, 0.6484, 1.0, 0.5742, 1.0, 0.5723, 1.0, 0.7461, 1.0, 0.752, 1.0, 0.668, 1.0, 0.6641, 1.0, 0.8281, 1.0, 0.8359, 1.0, 0.752, 1.0, 0.7461, 1.0, 0.8359, 1.0, 0.8438, 1.0, 0.7578, 1.0, 0.752, 1.0, 0.7344, 1.0, 0.7402, 1.0, 0.6602, 1.0, 0.6562, 1.0, 0.8125, 1.0, 0.8203, 1.0, 0.7402, 1.0, 0.7344, 1.0, 0.8203, 1.0, 0.8281, 1.0, 0.7461, 1.0, 0.7402, 1.0, 0.5781, 1.0, 0.5801, 1.0, 0.5, 1.0, 0.5, 1.0, 0.6562, 1.0, 0.6602, 1.0, 0.5801, 1.0, 0.5781, 1.0, 0.6602, 1.0, 0.6641, 1.0, 0.582, 1.0, 0.5801, 1.0, 0.7695, 1.0, 0.7754, 1.0, 0.6836, 1.0, 0.6797, 1.0, 0.8594, 1.0, 0.8672, 1.0, 0.7754, 1.0, 0.7695, 1.0, 0.8672, 1.0, 0.875, 1.0, 0.7812, 1.0, 0.7754, 1.0, 0.7578, 1.0, 0.7637, 1.0, 0.6758, 1.0, 0.6719, 1.0, 0.8438, 1.0, 0.8516, 1.0, 0.7637, 1.0, 0.7578, 1.0, 0.8516, 1.0, 0.8594, 1.0, 0.7695, 1.0, 0.7637, 1.0, 0.5859, 1.0, 0.5879, 1.0, 0.5, 1.0, 0.5, 1.0, 0.6719, 1.0, 0.6758, 1.0, 0.5879, 1.0, 0.5859, 1.0, 0.6758, 1.0, 0.6797, 1.0, 0.5898, 1.0, 0.5879, 1.0, 0.793, 1.0, 0.7988, 1.0, 0.6992, 1.0, 0.6953, 1.0, 0.8906, 1.0, 0.8984, 1.0, 0.7988, 1.0, 0.793, 1.0, 0.8984, 1.0, 0.9062, 1.0, 0.8047, 1.0, 0.7988, 1.0, 0.7812, 1.0, 0.7871, 1.0, 0.6914, 1.0, 0.6875, 1.0, 0.875, 1.0, 0.8828, 1.0, 0.7871, 1.0, 0.7812, 1.0, 0.8828, 1.0, 0.8906, 1.0, 0.793, 1.0, 0.7871, 1.0, 0.5938, 1.0, 0.5957, 1.0, 0.5, 1.0, 0.5, 1.0, 0.6875, 1.0, 0.6914, 1.0, 0.5957, 1.0, 0.5938, 1.0, 0.6914, 1.0, 0.6953, 1.0, 0.5977, 1.0, 0.5957, 1.0, 0.4102, 1.0, 0.4082, 1.0, 0.3164, 1.0, 0.3203, 1.0, 0.5, 1.0, 0.5, 1.0, 0.4082, 1.0, 0.4102, 1.0, 0.5, 1.0, 0.5, 1.0, 0.4062, 1.0, 0.4082, 1.0, 0.4141, 1.0, 0.4121, 1.0, 0.3242, 1.0, 0.3281, 1.0, 0.5, 1.0, 0.5, 1.0, 0.4121, 1.0, 0.4141, 1.0, 0.5, 1.0, 0.5, 1.0, 0.4102, 1.0, 0.4121, 1.0, 0.2422, 1.0, 0.2363, 1.0, 0.1484, 1.0, 0.1562, 1.0, 0.3281, 1.0, 0.3242, 1.0, 0.2363, 1.0, 0.2422, 1.0, 0.3242, 1.0, 0.3203, 1.0, 0.2305, 1.0, 0.2363, 1.0, 0.4023, 1.0, 0.4004, 1.0, 0.3008, 1.0, 0.3047, 1.0, 0.5, 1.0, 0.5, 1.0, 0.4004, 1.0, 0.4023, 1.0, 0.5, 1.0, 0.5, 1.0, 0.3984, 1.0, 0.4004, 1.0, 0.4062, 1.0, 0.4043, 1.0, 0.3086, 1.0, 0.3125, 1.0, 0.5, 1.0, 0.5, 1.0, 0.4043, 1.0, 0.4062, 1.0, 0.5, 1.0, 0.5, 1.0, 0.4023, 1.0, 0.4043, 1.0, 0.2188, 1.0, 0.2129, 1.0, 0.1172, 1.0, 0.125, 1.0, 0.3125, 1.0, 0.3086, 1.0, 0.2129, 1.0, 0.2188, 1.0, 0.3086, 1.0, 0.3047, 1.0, 0.207, 1.0, 0.2129, 1.0, 0.4645, 1.0, 0.4626, 1.0, 0.4256, 1.0, 0.4295, 1.0, 0.4996, 1.0, 0.4996, 1.0, 0.4626, 1.0, 0.4645, 1.0, 0.4996, 1.0, 0.4996, 1.0, 0.4606, 1.0, 0.4626, 1.0, 0.4685, 1.0, 0.4665, 1.0, 0.4334, 1.0, 0.4373, 1.0, 0.4996, 1.0, 0.4996, 1.0, 0.4665, 1.0, 0.4685, 1.0, 0.4996, 1.0, 0.4996, 1.0, 0.4645, 1.0, 0.4665, 1.0, 0.4062, 1.0, 0.4003, 1.0, 0.3672, 1.0, 0.375, 1.0, 0.4373, 1.0, 0.4334, 1.0, 0.4003, 1.0, 0.4062, 1.0, 0.4334, 1.0, 0.4295, 1.0, 0.3944, 1.0, 0.4003, 1.0, 0.4567, 1.0, 0.4548, 1.0, 0.4099, 1.0, 0.4138, 1.0, 0.4996, 1.0, 0.4996, 1.0, 0.4548, 1.0, 0.4567, 1.0, 0.4996, 1.0, 0.4996, 1.0, 0.4528, 1.0, 0.4548, 1.0, 0.4606, 1.0, 0.4587, 1.0, 0.4178, 1.0, 0.4217, 1.0, 0.4996, 1.0, 0.4996, 1.0, 0.4587, 1.0, 0.4606, 1.0, 0.4996, 1.0, 0.4996, 1.0, 0.4567, 1.0, 0.4587, 1.0, 0.3827, 1.0, 0.3768, 1.0, 0.3359, 1.0, 0.3438, 1.0, 0.4217, 1.0, 0.4178, 1.0, 0.3768, 1.0, 0.3827, 1.0, 0.4178, 1.0, 0.4138, 1.0, 0.371, 1.0, 0.3768, 1.0, 0.4491, 1.0, 0.4472, 1.0, 0.3945, 1.0, 0.3983, 1.0, 0.4998, 1.0, 0.4999, 1.0, 0.4472, 1.0, 0.4491, 1.0, 0.4999, 1.0, 0.5, 1.0, 0.4453, 1.0, 0.4472, 1.0, 0.4528, 1.0, 0.4509, 1.0, 0.4022, 1.0, 0.406, 1.0, 0.4996, 1.0, 0.4997, 1.0, 0.4509, 1.0, 0.4528, 1.0, 0.4997, 1.0, 0.4998, 1.0, 0.4491, 1.0, 0.4509, 1.0, 0.3593, 1.0, 0.3534, 1.0, 0.3047, 1.0, 0.3125, 1.0, 0.406, 1.0, 0.4022, 1.0, 0.3534, 1.0, 0.3593, 1.0, 0.4022, 1.0, 0.3983, 1.0, 0.3476, 1.0, 0.3534, 1.0, 0.4414, 1.0, 0.4395, 1.0, 0.3789, 1.0, 0.3828, 1.0, 0.5, 1.0, 0.5, 1.0, 0.4395, 1.0, 0.4414, 1.0, 0.5, 1.0, 0.5, 1.0, 0.4375, 1.0, 0.4395, 1.0, 0.4453, 1.0, 0.4434, 1.0, 0.3867, 1.0, 0.3906, 1.0, 0.5, 1.0, 0.5, 1.0, 0.4434, 1.0, 0.4453, 1.0, 0.5, 1.0, 0.5, 1.0, 0.4414, 1.0, 0.4434, 1.0, 0.3359, 1.0, 0.3301, 1.0, 0.2734, 1.0, 0.2812, 1.0, 0.3906, 1.0, 0.3867, 1.0, 0.3301, 1.0, 0.3359, 1.0, 0.3867, 1.0, 0.3828, 1.0, 0.3242, 1.0, 0.3301, 1.0, 0.4336, 1.0, 0.4316, 1.0, 0.3633, 1.0, 0.3672, 1.0, 0.5, 1.0, 0.5, 1.0, 0.4316, 1.0, 0.4336, 1.0, 0.5, 1.0, 0.5, 1.0, 0.4297, 1.0, 0.4316, 1.0, 0.4375, 1.0, 0.4355, 1.0, 0.3711, 1.0, 0.375, 1.0, 0.5, 1.0, 0.5, 1.0, 0.4355, 1.0, 0.4375, 1.0, 0.5, 1.0, 0.5, 1.0, 0.4336, 1.0, 0.4355, 1.0, 0.3125, 1.0, 0.3066, 1.0, 0.2422, 1.0, 0.25, 1.0, 0.375, 1.0, 0.3711, 1.0, 0.3066, 1.0, 0.3125, 1.0, 0.3711, 1.0, 0.3672, 1.0, 0.3008, 1.0, 0.3066, 1.0, 0.4258, 1.0, 0.4238, 1.0, 0.3477, 1.0, 0.3516, 1.0, 0.5, 1.0, 0.5, 1.0, 0.4238, 1.0, 0.4258, 1.0, 0.5, 1.0, 0.5, 1.0, 0.4219, 1.0, 0.4238, 1.0, 0.4297, 1.0, 0.4277, 1.0, 0.3555, 1.0, 0.3594, 1.0, 0.5, 1.0, 0.5, 1.0, 0.4277, 1.0, 0.4297, 1.0, 0.5, 1.0, 0.5, 1.0, 0.4258, 1.0, 0.4277, 1.0, 0.2891, 1.0, 0.2832, 1.0, 0.2109, 1.0, 0.2188, 1.0, 0.3594, 1.0, 0.3555, 1.0, 0.2832, 1.0, 0.2891, 1.0, 0.3555, 1.0, 0.3516, 1.0, 0.2773, 1.0, 0.2832, 1.0, 0.418, 1.0, 0.416, 1.0, 0.332, 1.0, 0.3359, 1.0, 0.5, 1.0, 0.5, 1.0, 0.416, 1.0, 0.418, 1.0, 0.5, 1.0, 0.5, 1.0, 0.4141, 1.0, 0.416, 1.0, 0.4219, 1.0, 0.4199, 1.0, 0.3398, 1.0, 0.3438, 1.0, 0.5, 1.0, 0.5, 1.0, 0.4199, 1.0, 0.4219, 1.0, 0.5, 1.0, 0.5, 1.0, 0.418, 1.0, 0.4199, 1.0, 0.2656, 1.0, 0.2598, 1.0, 0.1797, 1.0, 0.1875, 1.0, 0.3438, 1.0, 0.3398, 1.0, 0.2598, 1.0, 0.2656, 1.0, 0.3398, 1.0, 0.3359, 1.0, 0.2539, 1.0, 0.2598, 1.0, 0.2539, 1.0, 0.248, 1.0, 0.1641, 1.0, 0.1719, 1.0, 0.3359, 1.0, 0.332, 1.0, 0.248, 1.0, 0.2539, 1.0, 0.332, 1.0, 0.3281, 1.0, 0.2422, 1.0, 0.248, 1.0, 0.2773, 1.0, 0.2715, 1.0, 0.1953, 1.0, 0.2031, 1.0, 0.3516, 1.0, 0.3477, 1.0, 0.2715, 1.0, 0.2773, 1.0, 0.3477, 1.0, 0.3438, 1.0, 0.2656, 1.0, 0.2715, 1.0, 0.3008, 1.0, 0.2949, 1.0, 0.2266, 1.0, 0.2344, 1.0, 0.3672, 1.0, 0.3633, 1.0, 0.2949, 1.0, 0.3008, 1.0, 0.3633, 1.0, 0.3594, 1.0, 0.2891, 1.0, 0.2949, 1.0, 0.3242, 1.0, 0.3184, 1.0, 0.2578, 1.0, 0.2656, 1.0, 0.3828, 1.0, 0.3789, 1.0, 0.3184, 1.0, 0.3242, 1.0, 0.3789, 1.0, 0.375, 1.0, 0.3125, 1.0, 0.3184, 1.0, 0.3476, 1.0, 0.3418, 1.0, 0.2891, 1.0, 0.2969, 1.0, 0.3983, 1.0, 0.3945, 1.0, 0.3418, 1.0, 0.3476, 1.0, 0.3945, 1.0, 0.3906, 1.0, 0.3359, 1.0, 0.3418, 1.0, 0.371, 1.0, 0.3651, 1.0, 0.3203, 1.0, 0.3281, 1.0, 0.4138, 1.0, 0.4099, 1.0, 0.3651, 1.0, 0.371, 1.0, 0.4099, 1.0, 0.406, 1.0, 0.3593, 1.0, 0.3651, 1.0, 0.3944, 1.0, 0.3886, 1.0, 0.3516, 1.0, 0.3594, 1.0, 0.4295, 1.0, 0.4256, 1.0, 0.3886, 1.0, 0.3944, 1.0, 0.4256, 1.0, 0.4217, 1.0, 0.3827, 1.0, 0.3886, 1.0, 0.207, 1.0, 0.2012, 1.0, 0.1016, 1.0, 0.1094, 1.0, 0.3047, 1.0, 0.3008, 1.0, 0.2012, 1.0, 0.207, 1.0, 0.3008, 1.0, 0.2969, 1.0, 0.1953, 1.0, 0.2012, 1.0, 0.2305, 1.0, 0.2246, 1.0, 0.1328, 1.0, 0.1406, 1.0, 0.3203, 1.0, 0.3164, 1.0, 0.2246, 1.0, 0.2305, 1.0, 0.3164, 1.0, 0.3125, 1.0, 0.2188, 1.0, 0.2246, 1.0, 0.5977, 1.0, 0.5996, 1.0, 0.5, 1.0, 0.5, 1.0, 0.6953, 1.0, 0.6992, 1.0, 0.5996, 1.0, 0.5977, 1.0, 0.6992, 1.0, 0.7031, 1.0, 0.6016, 1.0, 0.5996, 1.0, 0.5898, 1.0, 0.5918, 1.0, 0.5, 1.0, 0.5, 1.0, 0.6797, 1.0, 0.6836, 1.0, 0.5918, 1.0, 0.5898, 1.0, 0.6836, 1.0, 0.6875, 1.0, 0.5938, 1.0, 0.5918, 1.0, 0.582, 1.0, 0.584, 1.0, 0.5, 1.0, 0.5, 1.0, 0.6641, 1.0, 0.668, 1.0, 0.584, 1.0, 0.582, 1.0, 0.668, 1.0, 0.6719, 1.0, 0.5859, 1.0, 0.584, 1.0, 0.5742, 1.0, 0.5762, 1.0, 0.5, 1.0, 0.5, 1.0, 0.6484, 1.0, 0.6523, 1.0, 0.5762, 1.0, 0.5742, 1.0, 0.6523, 1.0, 0.6562, 1.0, 0.5781, 1.0, 0.5762, 1.0, 0.5664, 1.0, 0.5684, 1.0, 0.5, 1.0, 0.5, 1.0, 0.6328, 1.0, 0.6367, 1.0, 0.5684, 1.0, 0.5664, 1.0, 0.6367, 1.0, 0.6406, 1.0, 0.5703, 1.0, 0.5684, 1.0, 0.5586, 1.0, 0.5605, 1.0, 0.5, 1.0, 0.5, 1.0, 0.6172, 1.0, 0.6211, 1.0, 0.5605, 1.0, 0.5586, 1.0, 0.6211, 1.0, 0.625, 1.0, 0.5625, 1.0, 0.5605, 1.0, 0.5506, 1.0, 0.5527, 1.0, 0.4999, 1.0, 0.4998, 1.0, 0.6015, 1.0, 0.6054, 1.0, 0.5527, 1.0, 0.5506, 1.0, 0.6054, 1.0, 0.6094, 1.0, 0.5547, 1.0, 0.5527, 1.0, 0.5426, 1.0, 0.5446, 1.0, 0.4996, 1.0, 0.4996, 1.0, 0.5857, 1.0, 0.5896, 1.0, 0.5446, 1.0, 0.5426, 1.0, 0.5896, 1.0, 0.5935, 1.0, 0.5465, 1.0, 0.5446, 1.0, 0.5349, 1.0, 0.5368, 1.0, 0.4996, 1.0, 0.4996, 1.0, 0.5701, 1.0, 0.574, 1.0, 0.5368, 1.0, 0.5349, 1.0, 0.574, 1.0, 0.5779, 1.0, 0.5388, 1.0, 0.5368, 1.0, 0.0, 0.0, 0.0, 0.0, 0.0, 0.0, 0.0, 0.0, 0.0, 0.0, 0.0, 0.0, 0.0, 0.0, 0.0, 0.0, 0.0, 0.0, 0.0, 0.0, 0.0, 0.0, 0.0, 0.0, 0.7145, 0.8957, 0.9717, 0.1582, 0.6875, 1.0, 0.7056, 0.9013, 0.7145, 0.8957, 0.6875, 1.0, 0.6797, 1.0, 0.6845, 0.5378, 0.6676, 0.9231, 0.6562, 1.0, 0.6765, 0.9175, 0.6911, 0.9094, 0.6719, 1.0, 0.6641, 1.0, 0.6911, 0.9094, 0.7056, 0.9013, 0.6797, 1.0, 0.6719, 1.0, 0.6676, 0.9231, 0.6765, 0.9175, 0.6641, 1.0, 0.6562, 1.0, 0.75, 0.49, 0.7968, 0.4854, 0.8418, 0.4717, 0.8833, 0.4496, 0.9197, 0.4197, 0.9496, 0.3833, 0.9717, 0.3418, 0.9854, 0.2968, 0.99, 0.25, 0.9854, 0.2032, 0.9717, 0.1582, 0.9496, 0.1167, 0.9197, 0.08029, 0.8833, 0.05045, 0.8418, 0.02827, 0.7968, 0.01461, 0.75, 0.01, 0.7032, 0.01461, 0.6582, 0.02827, 0.6167, 0.05045, 0.5803, 0.08029, 0.5504, 0.1167, 0.5283, 0.1582, 0.5146, 0.2032, 0.51, 0.25, 0.5146, 0.2968, 0.5283, 0.3418, 0.5504, 0.3833, 0.5803, 0.4197, 0.6167, 0.4496, 0.6582, 0.4717, 0.7032, 0.4854, 0.4688, 0.5, 0.4375, 0.5, 0.4375, 0.5, 0.4688, 0.5, 0.1875, 0.5, 0.1562, 0.5, 0.1562, 0.5, 0.1875, 0.5, 0.9688, 0.5, 0.9375, 0.5, 0.9375, 0.5, 0.9688, 0.5, 0.5938, 0.5, 0.5625, 0.5, 0.5625, 0.5, 0.5938, 0.5, 0.3125, 0.5, 0.2812, 0.5, 0.2812, 0.5, 0.3125, 0.5, 0.8125, 0.5, 0.7812, 0.5, 0.7812, 0.5, 0.8125, 0.5, 0.6562, 0.5, 0.625, 0.5, 0.625, 0.5, 0.6562, 0.5, 0.4375, 0.5, 0.4062, 0.5, 0.4062, 0.5, 0.4375, 0.5, 0.1562, 0.5, 0.125, 0.5, 0.125, 0.5, 0.1562, 0.5, 0.9375, 0.5, 0.9062, 0.5, 0.9062, 0.5, 0.9375, 0.5, 0.03125, 0.5, 0.0, 0.5, 0.0, 0.5, 0.03125, 0.5, 0.7812, 0.5, 0.75, 0.5, 0.75, 0.5, 0.7812, 0.5, 0.5625, 0.5, 0.5312, 0.5, 0.5312, 0.5, 0.5625, 0.5, 0.2812, 0.5, 0.25, 0.5, 0.25, 0.5, 0.2812, 0.5, 0.75, 0.5, 0.7188, 0.5, 0.7188, 0.5, 0.75, 0.5, 0.4062, 0.5, 0.375, 0.5, 0.375, 0.5, 0.4062, 0.5, 0.9062, 0.5, 0.875, 0.5, 0.875, 0.5, 0.9062, 0.5, 0.125, 0.5, 0.09375, 0.5, 0.09375, 0.5, 0.125, 0.5, 0.7968, 0.01461, 0.75, 0.01, 0.75, 0.01, 0.7968, 0.01461, 0.25, 0.5, 0.2188, 0.5, 0.2188, 0.5, 0.25, 0.5, 0.0, 0.0, 0.0, 0.0, 0.0, 0.0, 0.0, 0.0, 0.375, 0.5, 0.3438, 0.5, 0.3438, 0.5, 0.375, 0.5, 0.09375, 0.5, 0.0625, 0.5, 0.0625, 0.5, 0.09375, 0.5, 0.875, 0.5, 0.8438, 0.5, 0.8438, 0.5, 0.875, 0.5, 1.0, 0.5, 0.9688, 0.5, 0.9688, 0.5, 1.0, 0.5, 0.75, 0.01, 0.7032, 0.01461, 0.7032, 0.01461, 0.75, 0.01, 0.2188, 0.5, 0.1875, 0.5, 0.1875, 0.5, 0.2188, 0.5, 0.7188, 0.5, 0.6875, 0.5, 0.6875, 0.5, 0.7188, 0.5, 0.625, 0.5, 0.5938, 0.5, 0.5938, 0.5, 0.625, 0.5, 0.3438, 0.5, 0.3125, 0.5, 0.3125, 0.5, 0.3438, 0.5, 0.8438, 0.5, 0.8125, 0.5, 0.8125, 0.5, 0.8438, 0.5])
me_cube.materials.append(mat_material)
me_cube.materials.append(mat_window)
me_cube.use_mirror_vertex_groups = False
me_cube.update()

# ---- objects
ob_cube = bpy.data.objects.new('Cube', me_cube)

# ---- transforms, parenting, visibility, modifiers, constraints
ob_cube.location = (0.0, 0.0, 0.0)
ob_cube.lock_rotations_4d = False
ob_cube.empty_display_type = 'ARROWS'
ob_cube.lineart.crease_threshold = 0.0

# ---- collection membership
col_collection.objects.link(ob_cube)

# ---- scene / render settings (as saved in the file)
scene.frame_start = 1; scene.frame_end = 250; scene.frame_set(1)
scene.render.engine = 'BLENDER_EEVEE_NEXT'
scene.render.bake_bias = 0.0
scene.render.bake_samples = 0
scene.cycles.sampling_pattern = 'TABULATED_SOBOL'
scene.eevee.use_volume_custom_range = False
bpy.context.view_layer.update()

# ---- added for rendering (the .blend has no active camera and no usable light): camera, sun
cam_auto = bpy.data.cameras.new('AutoCamera')
cam_auto.lens = 50.0
cam_auto.sensor_width = 36.0
cam_auto.clip_end = 2644.32
ob_auto_camera = bpy.data.objects.new('AutoCamera', cam_auto)
scene.collection.objects.link(ob_auto_camera)
ob_auto_camera.location = (150.674, -129.4, 127.627)
ob_auto_camera.rotation_euler = (1.09748, -7.21219e-08, 0.694738)
scene.camera = ob_auto_camera
light_auto_sun = bpy.data.lights.new('AutoSun', 'SUN')
light_auto_sun.energy = 3.0
light_auto_sun.angle = 0.0523599
ob_auto_sun = bpy.data.objects.new('AutoSun', light_auto_sun)
scene.collection.objects.link(ob_auto_sun)
ob_auto_sun.rotation_euler = (0.872665, 0.174533, 0.523599)
bpy.context.view_layer.update()
